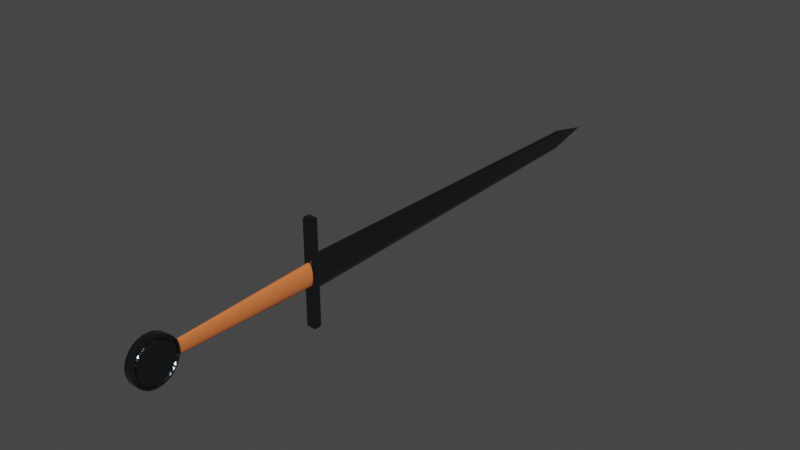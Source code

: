 # Source: sword007.blend  (saved by Blender 3.3.6; exported with 4.5.12 LTS)
import bpy
from mathutils import Matrix  # noqa: F401  (used for matrix-valued properties, if any)

bpy.ops.wm.read_factory_settings(use_empty=True)
scene = bpy.context.scene
scene.name = 'Scene'

# ---- collections
col_collection = bpy.data.collections.new('Collection'); scene.collection.children.link(col_collection)

# ---- materials (node trees are filled in below, after node groups)
mat_handle = bpy.data.materials.new('Handle')
mat_base = bpy.data.materials.new('Base')

# ---- material node trees
mat_handle.use_nodes = True; mat_handle.node_tree.nodes.clear()
_N = mat_handle.node_tree.nodes; _L = mat_handle.node_tree.links
n0 = _N.new('ShaderNodeBsdfPrincipled'); n0.name = 'Principled BSDF'; n0.location = (10, 300)
n0.distribution = 'GGX'
n0.subsurface_method = 'RANDOM_WALK_SKIN'
n0.inputs[0].default_value = (0.8, 0.1896, 0.05034, 1.0)
n0.inputs[2].default_value = 0.9331
n0.inputs[3].default_value = 1.45
n0.inputs[27].default_value = (0.0, 0.0, 0.0, 1.0)
n0.inputs[28].default_value = 1.0
n1 = _N.new('ShaderNodeOutputMaterial'); n1.name = 'Material Output'; n1.location = (300, 300)
_L.new(n0.outputs[0], n1.inputs[0])
n1.is_active_output = True
mat_base.use_nodes = True; mat_base.node_tree.nodes.clear()
_N = mat_base.node_tree.nodes; _L = mat_base.node_tree.links
n0 = _N.new('ShaderNodeBsdfPrincipled'); n0.name = 'Principled BSDF'; n0.location = (10, 300)
n0.distribution = 'GGX'
n0.subsurface_method = 'RANDOM_WALK_SKIN'
n0.inputs[0].default_value = (0.1249, 0.1398, 0.1523, 1.0)
n0.inputs[1].default_value = 1.0
n0.inputs[2].default_value = 0.2244
n0.inputs[3].default_value = 1.45
n0.inputs[27].default_value = (0.0, 0.0, 0.0, 1.0)
n0.inputs[28].default_value = 1.0
n1 = _N.new('ShaderNodeOutputMaterial'); n1.name = 'Material Output'; n1.location = (300, 300)
_L.new(n0.outputs[0], n1.inputs[0])
n1.is_active_output = True

# ---- world
world_world = bpy.data.worlds.new('World'); scene.world = world_world
world_world.use_nodes = True; world_world.node_tree.nodes.clear()
_N = world_world.node_tree.nodes; _L = world_world.node_tree.links
n0 = _N.new('ShaderNodeOutputWorld'); n0.name = 'World Output'; n0.location = (300, 300)
n1 = _N.new('ShaderNodeBackground'); n1.name = 'Background'; n1.location = (10, 300)
n1.inputs[0].default_value = (0.05088, 0.05088, 0.05088, 1.0)
_L.new(n1.outputs[0], n0.inputs[0])
n0.is_active_output = True
world_world.color = (0.05088, 0.05088, 0.05088)
world_world.use_sun_shadow = False
world_world.sun_shadow_jitter_overblur = 0.0

# ---- meshes
me_cylinder = bpy.data.meshes.new('Cylinder')
me_cylinder.from_pydata([(-0.01197, -0.3641, -0.0655), (0.0118, -0.3641, -0.0653), (-0.01226, -0.3716, -0.06754), (0.0118, -0.3713, -0.0649), (-0.01212, -0.3785, -0.06447), (0.0118, -0.3784, -0.06372), (-0.01222, -0.3858, -0.06331), (0.0118, -0.3853, -0.06176), (-0.01212, -0.3923, -0.05975), (0.0118, -0.392, -0.05905), (-0.01222, -0.3991, -0.05702), (0.0118, -0.3983, -0.05563), (-0.0118, -0.4042, -0.05153), (0.0118, -0.4042, -0.05153), (-0.01222, -0.4108, -0.04798), (0.0118, -0.4096, -0.0468), (-0.01212, -0.4151, -0.042), (0.0118, -0.4145, -0.04151), (-0.01222, -0.4201, -0.03661), (0.0118, -0.4188, -0.03571), (-0.01222, -0.4238, -0.03022), (0.0118, -0.4224, -0.02948), (-0.01197, -0.4254, -0.02297), (0.0118, -0.4252, -0.0229), (-0.01197, -0.4276, -0.01608), (0.0118, -0.4274, -0.01603), (-0.01212, -0.4295, -0.009075), (0.0118, -0.4288, -0.008968), (-0.01222, -0.431, -0.001844), (0.0118, -0.4294, -0.001799), (-0.01222, -0.4308, 0.005528), (0.0118, -0.4292, 0.005392), (-0.01212, -0.4289, 0.01267), (0.01197, -0.4284, 0.01256), (-0.01222, -0.428, 0.01998), (0.0118, -0.4264, 0.01949), (-0.01212, -0.4246, 0.02654), (0.0118, -0.4239, 0.02623), (-0.01222, -0.4221, 0.03347), (0.0118, -0.4206, 0.03265), (-0.01197, -0.4169, 0.03879), (0.01197, -0.4169, 0.03879), (-0.01212, -0.4127, 0.04475), (0.01197, -0.4123, 0.04436), (-0.01222, -0.4081, 0.05048), (0.01222, -0.4081, 0.05048), (-0.01222, -0.4022, 0.05501), (0.0118, -0.4013, 0.05366), (-0.01212, -0.3955, 0.05811), (0.0118, -0.3952, 0.05743), (-0.01222, -0.3893, 0.06201), (0.0118, -0.3887, 0.0605), (-0.0118, -0.3819, 0.06283), (0.0118, -0.3819, 0.06283), (-0.01222, -0.3751, 0.06602), (0.0118, -0.3748, 0.06441), (-0.0118, -0.3677, 0.0652), (0.0118, -0.3677, 0.0652), (-0.0118, -0.3605, 0.0652), (0.0118, -0.3605, 0.0652), (-0.0118, -0.3533, 0.06441), (0.0118, -0.3533, 0.06441), (-0.0118, -0.3463, 0.06283), (0.0118, -0.3463, 0.06283), (-0.0118, -0.3395, 0.0605), (0.0118, -0.3395, 0.0605), (-0.0118, -0.333, 0.05743), (0.01197, -0.3329, 0.0576), (-0.01197, -0.3268, 0.05382), (0.01222, -0.326, 0.05501), (-0.0118, -0.3212, 0.04924), (0.01212, -0.3207, 0.04983), (-0.0118, -0.3161, 0.04422), (0.01222, -0.3149, 0.04533), (-0.01197, -0.3113, 0.03879), (0.0118, -0.3115, 0.03867), (-0.01222, -0.3061, 0.03347), (0.01222, -0.3061, 0.03347), (-0.0118, -0.3043, 0.02623), (0.01212, -0.3036, 0.02654), (-0.01197, -0.3016, 0.01955), (0.0118, -0.3018, 0.01949), (-0.01212, -0.2992, 0.01267), (0.0118, -0.3, 0.01252), (-0.01212, -0.2982, 0.005456), (0.0118, -0.299, 0.005392), (-0.01197, -0.2986, -0.001805), (0.0118, -0.2988, -0.001799), (-0.01212, -0.2987, -0.009075), (0.0118, -0.2994, -0.008969), (-0.01222, -0.2992, -0.01643), (0.0118, -0.3008, -0.01603), (-0.01226, -0.3005, -0.02383), (0.01197, -0.3028, -0.02297), (-0.01222, -0.3044, -0.03022), (0.0118, -0.3058, -0.02948), (-0.01222, -0.3081, -0.03661), (0.0118, -0.3094, -0.03571), (-0.01197, -0.3135, -0.04164), (0.01197, -0.3135, -0.04164), (-0.01222, -0.3174, -0.04798), (0.01197, -0.3184, -0.04695), (-0.0118, -0.324, -0.05153), (0.0118, -0.324, -0.05153), (-0.01222, -0.329, -0.05702), (0.01197, -0.3298, -0.0558), (-0.0118, -0.3362, -0.05905), (0.0118, -0.3362, -0.05905), (-0.01226, -0.342, -0.06427), (0.0118, -0.3429, -0.06176), (-0.01212, -0.3496, -0.06447), (0.0118, -0.3498, -0.06372), (-0.01212, -0.3568, -0.06567), (0.0118, -0.3569, -0.0649), (-0.01212, -0.3641, -0.06983), (0.0118, -0.3719, -0.07018), (0.0118, -0.3641, -0.0706), (-0.01197, -0.3795, -0.0687), (0.0118, -0.3795, -0.0689), (-0.0118, -0.387, -0.06678), (0.0118, -0.387, -0.06678), (-0.01197, -0.3941, -0.06367), (0.0118, -0.3942, -0.06385), (-0.0118, -0.4011, -0.06015), (0.01212, -0.4007, -0.05949), (-0.01222, -0.4065, -0.05442), (0.0118, -0.4075, -0.05572), (-0.0118, -0.4133, -0.05061), (0.01212, -0.4128, -0.05005), (-0.01197, -0.4184, -0.04476), (0.01197, -0.4184, -0.04476), (-0.0118, -0.4232, -0.03862), (0.0118, -0.4232, -0.03862), (-0.0118, -0.4271, -0.03188), (0.01212, -0.4264, -0.03153), (-0.01212, -0.4295, -0.02448), (0.0118, -0.4302, -0.02476), (-0.01212, -0.4318, -0.01714), (0.01212, -0.4318, -0.01714), (-0.01197, -0.4338, -0.00967), (0.01222, -0.4324, -0.009473), (-0.0118, -0.4347, -0.001945), (0.01197, -0.4345, -0.00194), (-0.0118, -0.4345, 0.005831), (0.01212, -0.4337, 0.005766), (-0.01197, -0.4332, 0.0135), (0.0118, -0.4334, 0.01354), (-0.0118, -0.4315, 0.02108), (0.01212, -0.4307, 0.02084), (-0.01197, -0.4286, 0.02828), (0.0118, -0.4288, 0.02836), (-0.0118, -0.4252, 0.0353), (0.0118, -0.4252, 0.0353), (-0.01212, -0.4204, 0.04135), (0.0118, -0.421, 0.04181), (-0.01197, -0.4159, 0.04768), (0.0118, -0.416, 0.04782), (-0.0118, -0.4105, 0.05324), (0.0118, -0.4105, 0.05324), (-0.0118, -0.4043, 0.05802), (0.0118, -0.4043, 0.05802), (-0.0118, -0.3977, 0.06209), (0.0118, -0.3977, 0.06209), (-0.0118, -0.3907, 0.06541), (0.0118, -0.3907, 0.06541), (-0.01222, -0.3829, 0.06636), (0.0118, -0.3833, 0.06794), (-0.0118, -0.3757, 0.06964), (0.0118, -0.3757, 0.06964), (-0.01222, -0.3679, 0.06886), (0.0118, -0.368, 0.0705), (-0.01222, -0.3603, 0.06886), (0.0118, -0.3602, 0.0705), (-0.01222, -0.3527, 0.06803), (0.0118, -0.3525, 0.06964), (-0.01222, -0.3453, 0.06636), (0.0118, -0.3449, 0.06794), (-0.01222, -0.3381, 0.0639), (0.0118, -0.3375, 0.06541), (-0.01222, -0.3313, 0.06065), (0.0118, -0.3305, 0.06209), (-0.01212, -0.3243, 0.05738), (0.0118, -0.3239, 0.05802), (-0.01222, -0.3188, 0.05201), (0.0118, -0.3177, 0.05324), (-0.01222, -0.3134, 0.04671), (0.0118, -0.3122, 0.04782), (-0.01212, -0.3078, 0.04135), (0.0118, -0.3072, 0.04181), (-0.0118, -0.303, 0.0353), (0.0118, -0.303, 0.0353), (-0.01222, -0.3009, 0.0277), (0.0118, -0.2994, 0.02836), (-0.01212, -0.2975, 0.02084), (0.0118, -0.2967, 0.02108), (-0.01197, -0.295, 0.0135), (0.0118, -0.2948, 0.01354), (-0.01197, -0.2939, 0.005814), (0.0118, -0.2937, 0.005831), (-0.01212, -0.2943, -0.001924), (0.0118, -0.2935, -0.001945), (-0.01197, -0.2944, -0.00967), (0.0118, -0.2942, -0.009698), (-0.0118, -0.2957, -0.01733), (0.0118, -0.2957, -0.01733), (0.01197, -0.2982, -0.02469), (-0.0118, -0.3011, -0.03188), (0.01212, -0.3018, -0.03153), (-0.0118, -0.305, -0.03862), (0.01197, -0.3052, -0.03851), (-0.01212, -0.3102, -0.04439), (0.0118, -0.3096, -0.04488), (-0.0118, -0.3149, -0.05061), (0.01212, -0.3154, -0.05005), (-0.01222, -0.3217, -0.05442), (0.0118, -0.3207, -0.05572), (-0.0118, -0.3271, -0.06015), (0.0118, -0.3271, -0.06015), (-0.01212, -0.3343, -0.06315), (0.01197, -0.3341, -0.06367), (0.0118, -0.3412, -0.06678), (-0.01197, -0.3487, -0.0687), (0.0118, -0.3487, -0.0689), (-0.01197, -0.3564, -0.06997), (0.0118, -0.3563, -0.07018), (-0.0081, -0.3641, -0.05639), (-0.008426, -0.3702, -0.05527), (0.007966, -0.3705, -0.05791), (0.008001, -0.3641, -0.05725), (-0.008426, -0.3763, -0.05426), (0.008426, -0.3763, -0.05426), (-0.008426, -0.3822, -0.0526), (0.008001, -0.3827, -0.05415), (-0.008426, -0.3878, -0.05029), (0.008001, -0.3885, -0.05177), (-0.008426, -0.3932, -0.04738), (0.0081, -0.3936, -0.04804), (-0.008426, -0.3983, -0.04388), (0.00825, -0.3984, -0.04404), (-0.008426, -0.4029, -0.03986), (0.00825, -0.403, -0.04), (-0.008426, -0.407, -0.03535), (0.00825, -0.4072, -0.03548), (-0.008426, -0.4107, -0.03042), (0.008001, -0.412, -0.03131), (-0.008426, -0.4137, -0.02511), (0.008001, -0.4152, -0.02585), (-0.008426, -0.4162, -0.0195), (0.008426, -0.4162, -0.0195), (-0.008426, -0.418, -0.01365), (0.0081, -0.4188, -0.01384), (-0.008426, -0.4192, -0.007638), (0.0081, -0.42, -0.007745), (-0.008426, -0.4197, -0.001532), (0.008426, -0.4197, -0.001532), (-0.008426, -0.4195, 0.004592), (0.008426, -0.4195, 0.004592), (-0.008426, -0.4187, 0.01066), (0.0081, -0.4194, 0.01081), (-0.007966, -0.4197, 0.01739), (0.007966, -0.4197, 0.01739), (-0.008426, -0.415, 0.02234), (0.008001, -0.4165, 0.023), (-0.00825, -0.4124, 0.02791), (0.007966, -0.4146, 0.02913), (-0.00825, -0.4091, 0.03305), (0.007966, -0.411, 0.03451), (-0.008426, -0.405, 0.03766), (0.008001, -0.4062, 0.03877), (-0.008426, -0.4006, 0.04194), (0.008001, -0.4017, 0.04317), (-0.0081, -0.3962, 0.04634), (0.008426, -0.3958, 0.0457), (-0.00825, -0.3907, 0.04909), (0.007966, -0.3918, 0.05124), (-0.008426, -0.385, 0.05152), (0.008001, -0.3856, 0.05304), (-0.008001, -0.3797, 0.05509), (0.008001, -0.3797, 0.05509), (-0.0081, -0.3734, 0.05562), (0.007966, -0.3737, 0.05747), (-0.007966, -0.3673, 0.05818), (0.007966, -0.3673, 0.05818), (-0.007966, -0.3609, 0.05818), (0.007966, -0.3609, 0.05818), (-0.00825, -0.3549, 0.05505), (0.007966, -0.3545, 0.05747), (-0.007966, -0.3482, 0.05607), (0.007966, -0.3482, 0.05607), (-0.00825, -0.3431, 0.05171), (0.007966, -0.3422, 0.05398), (-0.00825, -0.3375, 0.04909), (0.007966, -0.3364, 0.05124), (-0.007966, -0.3309, 0.04788), (0.007966, -0.3309, 0.04788), (-0.008426, -0.3276, 0.04194), (0.007966, -0.3258, 0.04394), (-0.007966, -0.3212, 0.03946), (0.007966, -0.3212, 0.03946), (-0.00825, -0.3191, 0.03305), (0.007966, -0.3172, 0.03451), (-0.007966, -0.3136, 0.02913), (0.007966, -0.3136, 0.02913), (-0.007966, -0.3107, 0.0234), (0.007966, -0.3107, 0.0234), (-0.0081, -0.3103, 0.01683), (0.007966, -0.3085, 0.01739), (-0.0081, -0.3088, 0.01081), (0.007966, -0.3069, 0.01117), (-0.007966, -0.306, 0.004812), (0.007966, -0.306, 0.004812), (-0.007966, -0.3059, -0.001605), (0.007966, -0.3059, -0.001605), (-0.007966, -0.3064, -0.008003), (0.007966, -0.3064, -0.008003), (-0.00825, -0.31, -0.0137), (0.007966, -0.3076, -0.0143), (-0.008001, -0.3105, -0.02007), (0.008001, -0.3105, -0.02007), (-0.0081, -0.3138, -0.02546), (0.0081, -0.3138, -0.02546), (-0.008426, -0.3175, -0.03042), (0.008426, -0.3175, -0.03042), (-0.00825, -0.321, -0.03548), (0.0081, -0.3206, -0.03585), (-0.007966, -0.3235, -0.04176), (0.007966, -0.3235, -0.04176), (-0.008426, -0.3299, -0.04388), (0.007966, -0.3283, -0.04598), (-0.008426, -0.335, -0.04738), (0.008426, -0.335, -0.04738), (-0.008426, -0.3404, -0.05029), (0.008001, -0.3397, -0.05177), (-0.00825, -0.346, -0.05279), (0.007966, -0.3452, -0.05511), (-0.008426, -0.3519, -0.05426), (0.0081, -0.3518, -0.05502), (-0.008426, -0.358, -0.05527), (0.008426, -0.358, -0.05527), (-0.007966, -0.3641, -0.06264), (-0.007966, -0.371, -0.06226), (0.007966, -0.371, -0.06226), (0.007966, -0.3641, -0.06264), (-0.0081, -0.3782, -0.06296), (0.007966, -0.3778, -0.06113), (-0.00825, -0.3852, -0.06157), (0.007966, -0.3844, -0.05925), (-0.0081, -0.3916, -0.05835), (0.007966, -0.3908, -0.05665), (-0.00825, -0.3982, -0.05545), (0.007966, -0.3969, -0.05337), (-0.00825, -0.4041, -0.05137), (0.007966, -0.4026, -0.04943), (-0.00825, -0.4095, -0.04666), (0.007966, -0.4078, -0.0449), (-0.00825, -0.4143, -0.04138), (0.007966, -0.4125, -0.03982), (-0.00825, -0.4186, -0.0356), (0.007966, -0.4165, -0.03426), (-0.007966, -0.42, -0.02828), (0.007966, -0.42, -0.02828), (-0.008426, -0.4252, -0.0229), (0.007966, -0.4228, -0.02196), (-0.007966, -0.4248, -0.01538), (0.007966, -0.4248, -0.01538), (-0.0081, -0.428, -0.008862), (0.007966, -0.4261, -0.008604), (-0.0081, -0.4286, -0.001778), (0.007966, -0.4267, -0.001726), (-0.0081, -0.4284, 0.005328), (0.008001, -0.4275, 0.005257), (-0.008426, -0.4282, 0.01252), (0.008426, -0.4282, 0.01252), (-0.008426, -0.4264, 0.01949), (0.007966, -0.4239, 0.0187), (-0.008426, -0.4239, 0.02623), (0.0081, -0.4232, 0.02592), (-0.00825, -0.4205, 0.03255), (0.007966, -0.4183, 0.03132), (-0.008426, -0.4167, 0.03867), (0.0081, -0.4161, 0.03821), (-0.0081, -0.4116, 0.0437), (0.0081, -0.4116, 0.0437), (-0.00825, -0.4068, 0.04909), (0.008001, -0.4059, 0.048), (-0.008426, -0.4013, 0.05366), (0.007966, -0.3998, 0.05148), (-0.008001, -0.3944, 0.05599), (0.007966, -0.3939, 0.05509), (-0.00825, -0.3886, 0.06031), (0.008001, -0.3881, 0.05898), (-0.008426, -0.3819, 0.06283), (0.008426, -0.3819, 0.06283), (-0.008426, -0.3748, 0.06441), (0.00825, -0.3748, 0.06421), (-0.00825, -0.3677, 0.065), (0.00825, -0.3677, 0.065), (-0.008426, -0.3605, 0.0652), (0.00825, -0.3605, 0.065), (-0.008426, -0.3533, 0.06441), (0.008426, -0.3533, 0.06441), (-0.008426, -0.3463, 0.06283), (0.008001, -0.3468, 0.06126), (-0.008426, -0.3395, 0.0605), (0.008001, -0.3401, 0.05898), (-0.008426, -0.333, 0.05743), (0.008001, -0.3338, 0.05599), (-0.008426, -0.3269, 0.05366), (0.008001, -0.3278, 0.05231), (-0.008426, -0.3212, 0.04924), (0.0081, -0.3217, 0.04865), (-0.008426, -0.3161, 0.04422), (0.008001, -0.3173, 0.04311), (-0.008426, -0.3115, 0.03867), (0.0081, -0.3121, 0.03821), (-0.008426, -0.3075, 0.03265), (0.008426, -0.3075, 0.03265), (-0.008426, -0.3043, 0.02623), (0.008001, -0.3058, 0.02557), (-0.008426, -0.3018, 0.01949), (0.0081, -0.3025, 0.01926), (-0.008426, -0.3, 0.01252), (0.0081, -0.3008, 0.01237), (-0.008426, -0.299, 0.005392), (0.008001, -0.3007, 0.005257), (-0.00825, -0.299, -0.001794), (0.008426, -0.2988, -0.001799), (-0.008426, -0.2994, -0.008969), (0.008426, -0.2994, -0.008969), (-0.0081, -0.3016, -0.01584), (0.007966, -0.3034, -0.01538), (-0.008426, -0.3029, -0.0229), (0.008001, -0.3045, -0.02232), (-0.008426, -0.3058, -0.02948), (0.0081, -0.3065, -0.02913), (-0.00825, -0.3096, -0.0356), (0.007966, -0.3117, -0.03426), (-0.00825, -0.3139, -0.04138), (0.007966, -0.3157, -0.03982), (-0.008426, -0.3186, -0.0468), (0.0081, -0.3191, -0.04625), (-0.008426, -0.324, -0.05153), (0.007966, -0.3256, -0.04943), (-0.00825, -0.33, -0.05545), (0.008001, -0.3308, -0.05423), (-0.0081, -0.3366, -0.05835), (0.007966, -0.3374, -0.05665), (-0.00825, -0.343, -0.06157), (0.007966, -0.3438, -0.05925), (-0.0081, -0.35, -0.06296), (0.008001, -0.3502, -0.06212), (-0.008001, -0.3571, -0.06327), (0.007966, -0.3572, -0.06226), (-0.0121, -0.3641, -0.05483), (-0.01223, -0.3699, -0.05263), (0.01195, -0.3702, -0.05507), (0.01177, -0.3641, -0.05561), (-0.01223, -0.3757, -0.05167), (0.01223, -0.3757, -0.05167), (-0.01223, -0.3813, -0.05009), (0.01223, -0.3813, -0.05009), (-0.01223, -0.3867, -0.04789), (0.0121, -0.3875, -0.04959), (-0.01223, -0.3918, -0.04511), (0.01195, -0.3931, -0.0472), (-0.01223, -0.3966, -0.04179), (0.01223, -0.3966, -0.04179), (-0.01223, -0.401, -0.03796), (0.01177, -0.4029, -0.03986), (-0.01223, -0.405, -0.03367), (0.01177, -0.407, -0.03535), (-0.01223, -0.4084, -0.02896), (0.0121, -0.41, -0.02999), (-0.01223, -0.4113, -0.02391), (0.01177, -0.4137, -0.02511), (-0.01223, -0.4137, -0.01857), (0.01177, -0.4162, -0.0195), (-0.01223, -0.4154, -0.013), (0.01177, -0.418, -0.01365), (-0.01223, -0.4166, -0.007274), (0.01177, -0.4192, -0.007638), (-0.01223, -0.417, -0.001459), (0.01177, -0.4197, -0.001532), (-0.01223, -0.4169, 0.004373), (0.01177, -0.4195, 0.004592), (-0.01223, -0.4161, 0.01015), (0.01177, -0.4187, 0.01066), (-0.0121, -0.4164, 0.01637), (0.01177, -0.4172, 0.0166), (-0.01223, -0.4126, 0.02127), (0.01177, -0.415, 0.02234), (-0.0122, -0.4108, 0.02699), (0.01177, -0.4123, 0.02781), (-0.01223, -0.4068, 0.03136), (0.01177, -0.4089, 0.03293), (-0.0122, -0.4038, 0.03655), (0.01177, -0.405, 0.03766), (-0.01223, -0.3989, 0.03993), (0.01177, -0.4006, 0.04194), (-0.01223, -0.3943, 0.04352), (0.01195, -0.3957, 0.04553), (-0.01223, -0.3893, 0.04657), (0.01195, -0.3905, 0.04873), (-0.0122, -0.3844, 0.05), (0.01177, -0.385, 0.05152), (-0.0121, -0.379, 0.05276), (0.01177, -0.3792, 0.05351), (-0.0121, -0.3731, 0.05408), (0.01177, -0.3733, 0.05485), (-0.0122, -0.3671, 0.05389), (0.01223, -0.367, 0.05288), (-0.0121, -0.3611, 0.05475), (0.01177, -0.361, 0.05553), (-0.0122, -0.3552, 0.05324), (0.01177, -0.3549, 0.05485), (-0.01177, -0.349, 0.05351), (0.01177, -0.349, 0.05351), (-0.0122, -0.3438, 0.05), (0.01177, -0.3432, 0.05152), (-0.01223, -0.3389, 0.04657), (0.01177, -0.3376, 0.04891), (-0.0122, -0.3333, 0.04435), (0.01177, -0.3324, 0.0457), (-0.0122, -0.3287, 0.0407), (0.01177, -0.3276, 0.04194), (-0.01195, -0.3233, 0.03753), (0.01177, -0.3232, 0.03766), (-0.01195, -0.3195, 0.03281), (0.01177, -0.3193, 0.03293), (-0.01195, -0.3161, 0.0277), (0.01177, -0.3159, 0.02781), (-0.0122, -0.3147, 0.02168), (0.01177, -0.3132, 0.02234), (-0.01177, -0.311, 0.0166), (0.01177, -0.311, 0.0166), (-0.01195, -0.3097, 0.01062), (0.01177, -0.3095, 0.01066), (-0.01177, -0.3087, 0.004592), (0.01177, -0.3087, 0.004592), (-0.0121, -0.3093, -0.001511), (0.01177, -0.3085, -0.001532), (-0.01195, -0.3092, -0.00761), (0.01177, -0.309, -0.007638), (-0.01177, -0.3102, -0.01365), (0.01195, -0.3104, -0.0136), (-0.0122, -0.3136, -0.01892), (0.01177, -0.312, -0.0195), (-0.01223, -0.3168, -0.02391), (0.01223, -0.3168, -0.02391), (-0.01195, -0.3177, -0.03031), (0.01195, -0.3177, -0.03031), (-0.0121, -0.3218, -0.03486), (0.01177, -0.3212, -0.03535), (-0.0122, -0.3265, -0.03869), (0.01177, -0.3253, -0.03986), (-0.01223, -0.3316, -0.04179), (0.01177, -0.3299, -0.04388), (-0.01195, -0.3351, -0.0472), (0.01177, -0.335, -0.04738), (-0.01223, -0.3415, -0.04789), (0.0121, -0.3407, -0.04959), (-0.0122, -0.3466, -0.05105), (0.01177, -0.346, -0.0526), (-0.01223, -0.3525, -0.05167), (0.01223, -0.3525, -0.05167), (-0.0121, -0.3581, -0.0545), (0.01223, -0.3583, -0.05263), (-0.0128, 0.156, 0.1643), (-0.01264, 0.1482, 0.1582), (-0.01385, 0.1689, 0.1582), (-0.01325, 0.1749, 0.1582), (-0.01264, 0.1482, -0.1582), (-0.0128, 0.156, -0.1643), (-0.01317, 0.1498, -0.1613), (-0.01385, 0.1689, -0.1582), (-0.0125, 0.1698, -0.1643), (-0.01262, 0.1751, -0.1613), (-0.01356, 0.172, -0.1613), (-0.01325, 0.1749, -0.1582), (0.0125, 0.1542, 0.1643), (0.01262, 0.149, 0.1613), (0.0125, 0.1698, 0.1643), (0.01262, 0.1751, 0.1613), (0.0125, 0.1542, -0.1643), (0.01262, 0.149, -0.1613), (0.0125, 0.1698, -0.1643), (0.01264, 0.1759, -0.1582), (0.01317, 0.1742, -0.1613), (-0.00349, 1.335, 0.02518), (0.003491, 1.335, 0.02523), (0.003897, 1.335, -0.02383), (-0.003897, 1.335, -0.02378), (-8.929e-09, -0.3072, -0.0214), (6.282e-09, 0.1487, -0.03559), (0.000786, -0.3073, -0.02125), (0.001706, 0.1487, -0.03537), (0.001563, -0.3072, -0.02088), (0.003391, 0.1487, -0.03472), (0.00232, -0.3073, -0.02022), (0.005034, 0.1487, -0.03365), (0.006617, 0.1487, -0.03217), (0.003743, -0.3072, -0.01823), (0.008119, 0.1487, -0.0303), (0.009523, 0.1487, -0.02806), (0.004982, -0.3073, -0.01532), (0.01081, 0.1487, -0.02548), (0.01197, 0.1487, -0.02259), (0.005984, -0.3072, -0.0117), (0.01298, 0.1487, -0.01943), (0.01383, 0.1487, -0.01603), (0.006694, -0.3072, -0.007502), (0.01451, 0.1487, -0.01244), (0.01502, 0.1487, -0.008702), (0.00708, -0.3072, -0.002939), (0.01535, 0.1487, -0.004866), (0.007119, -0.3073, 0.001764), (0.01521, 0.1487, 0.006793), (0.006822, -0.3072, 0.006387), (0.0148, 0.1486, 0.01066), (0.0142, 0.1486, 0.01433), (0.00619, -0.3072, 0.0107), (0.01343, 0.1487, 0.0178), (0.01249, 0.1487, 0.02104), (0.005259, -0.3072, 0.01449), (0.01141, 0.1487, 0.02407), (0.01018, 0.1487, 0.02687), (0.004073, -0.3072, 0.01758), (0.008837, 0.1487, 0.02928), (0.007381, 0.1487, 0.03134), (0.002689, -0.3073, 0.0198), (0.005835, 0.1487, 0.03296), (0.001945, -0.3072, 0.02059), (0.004219, 0.1487, 0.03424), (0.001177, -0.3072, 0.0211), (0.002553, 0.1486, 0.0352), (0.0003938, -0.3072, 0.02136), (0.0008545, 0.1486, 0.03563), (-0.0003938, -0.3072, 0.02136), (-0.0008544, 0.1487, 0.03559), (-0.001177, -0.3072, 0.0211), (-0.002553, 0.1486, 0.0352), (-0.001945, -0.3072, 0.02059), (-0.00422, 0.1486, 0.03435), (-0.00269, -0.3072, 0.01982), (-0.005837, 0.1486, 0.03306), (-0.007382, 0.1486, 0.03138), (-0.004073, -0.3072, 0.01758), (-0.008838, 0.1486, 0.02934), (-0.01018, 0.1487, 0.02687), (-0.005259, -0.3072, 0.01449), (-0.01141, 0.1487, 0.02407), (-0.01249, 0.1487, 0.02104), (-0.01343, 0.1486, 0.01785), (-0.006546, -0.3072, 0.008594), (-0.0142, 0.1486, 0.01433), (-0.0148, 0.1486, 0.01066), (-0.007124, -0.3072, 0.001767), (-0.01546, 0.1486, 0.002945), (-0.00708, -0.3072, -0.002939), (-0.01536, 0.1486, -0.004899), (-0.01502, 0.1487, -0.008702), (-0.006694, -0.3072, -0.007502), (-0.01451, 0.1487, -0.01244), (-0.01384, 0.1487, -0.01608), (-0.005984, -0.3072, -0.0117), (-0.01298, 0.1487, -0.01943), (-0.01197, 0.1486, -0.02268), (-0.004982, -0.3073, -0.01532), (-0.01081, 0.1487, -0.02548), (-0.009523, 0.1487, -0.02806), (-0.003743, -0.3072, -0.01823), (-0.008123, 0.1486, -0.0304), (-0.006617, 0.1487, -0.03217), (-0.002321, -0.3072, -0.02024), (-0.005036, 0.1486, -0.03375), (-0.001563, -0.3072, -0.02088), (-0.003391, 0.1487, -0.03472), (-0.0007864, -0.3072, -0.02127), (-0.001706, 0.1486, -0.03547), (-0.0001839, 0.162, 0.05406), (-4.486e-05, 1.335, 0.03176), (-4.346e-05, 1.335, -0.03174), (-0.0137, 0.1553, 0.1614), (-0.0137, 0.1518, 0.1582), (-0.01297, 0.1519, 0.1635), (-0.01257, 0.1729, 0.1634), (-0.01321, 0.1708, 0.1635), (-0.01257, 0.1512, -0.1634), (-0.01372, 0.1553, -0.1612), (-0.0137, 0.1518, -0.1582), (-0.01334, 0.1685, -0.1634), (0.01372, 0.1553, 0.1612), (0.01369, 0.1517, 0.1584), (0.01321, 0.1533, 0.1635), (0.01372, 0.1688, 0.1612), (0.01368, 0.1725, 0.1582), (0.01321, 0.1708, 0.1635), (0.01372, 0.1553, -0.1612), (0.01368, 0.1517, -0.1582), (0.01371, 0.1689, -0.1613), (0.01368, 0.1725, -0.1582), (-0.0001408, 0.1621, -0.054), (-0.005168, 0.1621, 0.04285), (0.005168, 0.1621, 0.04285), (-6.674e-05, 1.475, 0.001003), (0.005579, 0.1621, -0.04047), (-0.005579, 0.1621, -0.04047), (-0.006731, 0.1621, 0.03369), (-0.006739, 0.1621, -0.03366), (-0.004284, 0.1621, 5.348e-05), (-0.003897, 1.335, -0.02378), (-0.00376, 1.335, 0.02425), (-0.002737, 1.378, 0.0003267), (0.003764, 1.335, 0.02429), (0.003897, 1.335, -0.02383), (0.002703, 1.378, 0.0003265), (0.006737, 0.1621, -0.03365), (0.006723, 0.1621, 0.03374), (0.004275, 0.1621, 7.064e-05)], [(712, 715), (679, 701)], [(223, 224, 116, 114), (117, 118, 120, 119), (119, 120, 122, 121), (121, 122, 124, 123), (123, 124, 126, 125), (125, 126, 128, 127), (127, 128, 130, 129), (129, 130, 132, 131), (131, 132, 134, 133), (133, 134, 136, 135), (135, 136, 138, 137), (137, 138, 140, 139), (139, 140, 142, 141), (141, 142, 144, 143), (143, 144, 146, 145), (145, 146, 148, 147), (147, 148, 150, 149), (149, 150, 152, 151), (151, 152, 154, 153), (153, 154, 156, 155), (155, 156, 158, 157), (157, 158, 160, 159), (159, 160, 162, 161), (161, 162, 164, 163), (163, 164, 166, 165), (165, 166, 168, 167), (167, 168, 170, 169), (169, 170, 172, 171), (171, 172, 174, 173), (173, 174, 176, 175), (175, 176, 178, 177), (177, 178, 180, 179), (179, 180, 182, 181), (181, 182, 184, 183), (183, 184, 186, 185), (185, 186, 188, 187), (187, 188, 190, 189), (189, 190, 192, 191), (191, 192, 194, 193), (193, 194, 196, 195), (195, 196, 198, 197), (197, 198, 200, 199), (199, 200, 202, 201), (201, 202, 204, 203), (203, 204, 205, 92), (92, 205, 207, 206), (206, 207, 209, 208), (208, 209, 211, 210), (210, 211, 213, 212), (212, 213, 215, 214), (214, 215, 217, 216), (216, 217, 219, 218), (218, 219, 220, 108), (108, 220, 222, 221), (221, 222, 224, 223), (64, 66, 405, 403), (225, 226, 454, 453), (2, 115, 118, 117), (12, 14, 353, 351), (112, 0, 339, 451), (1, 113, 452, 342), (5, 3, 341, 344), (4, 6, 345, 343), (7, 5, 344, 346), (6, 8, 347, 345), (9, 7, 346, 348), (8, 10, 349, 347), (11, 9, 348, 350), (10, 12, 351, 349), (13, 11, 350, 352), (15, 13, 352, 354), (14, 16, 355, 353), (17, 15, 354, 356), (16, 18, 357, 355), (19, 17, 356, 358), (18, 20, 359, 357), (21, 19, 358, 360), (20, 22, 361, 359), (23, 21, 360, 362), (22, 24, 363, 361), (25, 23, 362, 364), (24, 26, 365, 363), (27, 25, 364, 366), (26, 28, 367, 365), (29, 27, 366, 368), (28, 30, 369, 367), (31, 29, 368, 370), (30, 32, 371, 369), (33, 31, 370, 372), (32, 34, 373, 371), (35, 33, 372, 374), (34, 36, 375, 373), (37, 35, 374, 376), (36, 38, 377, 375), (39, 37, 376, 378), (38, 40, 379, 377), (41, 39, 378, 380), (40, 42, 381, 379), (43, 41, 380, 382), (42, 44, 383, 381), (45, 43, 382, 384), (44, 46, 385, 383), (47, 45, 384, 386), (46, 48, 387, 385), (49, 47, 386, 388), (48, 50, 389, 387), (51, 49, 388, 390), (50, 52, 391, 389), (53, 51, 390, 392), (52, 54, 393, 391), (55, 53, 392, 394), (54, 56, 395, 393), (57, 55, 394, 396), (56, 58, 397, 395), (59, 57, 396, 398), (58, 60, 399, 397), (61, 59, 398, 400), (60, 62, 401, 399), (63, 61, 400, 402), (62, 64, 403, 401), (65, 63, 402, 404), (67, 65, 404, 406), (66, 68, 407, 405), (69, 67, 406, 408), (68, 70, 409, 407), (71, 69, 408, 410), (70, 72, 411, 409), (73, 71, 410, 412), (72, 74, 413, 411), (75, 73, 412, 414), (74, 76, 415, 413), (77, 75, 414, 416), (76, 78, 417, 415), (79, 77, 416, 418), (78, 80, 419, 417), (81, 79, 418, 420), (80, 82, 421, 419), (83, 81, 420, 422), (82, 84, 423, 421), (85, 83, 422, 424), (84, 86, 425, 423), (87, 85, 424, 426), (86, 88, 427, 425), (89, 87, 426, 428), (88, 90, 429, 427), (91, 89, 428, 430), (90, 92, 431, 429), (93, 91, 430, 432), (92, 94, 433, 431), (95, 93, 432, 434), (94, 96, 435, 433), (97, 95, 434, 436), (96, 98, 437, 435), (99, 97, 436, 438), (98, 100, 439, 437), (101, 99, 438, 440), (100, 102, 441, 439), (103, 101, 440, 442), (102, 104, 443, 441), (105, 103, 442, 444), (104, 106, 445, 443), (107, 105, 444, 446), (106, 108, 447, 445), (109, 107, 446, 448), (108, 110, 449, 447), (111, 109, 448, 450), (110, 112, 451, 449), (113, 111, 450, 452), (114, 116, 115, 2), (2, 4, 343, 340), (251, 253, 481, 479), (304, 302, 530, 532), (3, 1, 342, 341), (337, 225, 453, 565), (230, 227, 455, 458), (227, 228, 456, 455), (228, 227, 341, 342), (232, 230, 458, 460), (231, 233, 461, 459), (234, 232, 460, 462), (233, 235, 463, 461), (236, 234, 462, 464), (235, 237, 465, 463), (238, 236, 464, 466), (237, 239, 467, 465), (240, 238, 466, 468), (239, 241, 469, 467), (242, 240, 468, 470), (241, 243, 471, 469), (244, 242, 470, 472), (243, 245, 473, 471), (246, 244, 472, 474), (245, 247, 475, 473), (248, 246, 474, 476), (247, 249, 477, 475), (250, 248, 476, 478), (249, 251, 479, 477), (250, 252, 366, 364), (252, 250, 478, 480), (254, 252, 480, 482), (253, 255, 483, 481), (256, 254, 482, 484), (255, 257, 485, 483), (258, 256, 484, 486), (257, 259, 487, 485), (260, 258, 486, 488), (259, 261, 489, 487), (262, 260, 488, 490), (261, 263, 491, 489), (264, 262, 490, 492), (263, 265, 493, 491), (266, 264, 492, 494), (265, 267, 495, 493), (268, 266, 494, 496), (267, 269, 497, 495), (270, 268, 496, 498), (269, 271, 499, 497), (272, 270, 498, 500), (271, 273, 501, 499), (274, 272, 500, 502), (273, 275, 503, 501), (276, 274, 502, 504), (275, 277, 505, 503), (278, 276, 504, 506), (277, 279, 507, 505), (280, 278, 506, 508), (279, 281, 509, 507), (282, 280, 508, 510), (281, 283, 511, 509), (284, 282, 510, 512), (283, 285, 513, 511), (286, 284, 512, 514), (285, 287, 515, 513), (288, 286, 514, 516), (287, 289, 517, 515), (290, 288, 516, 518), (289, 291, 519, 517), (292, 290, 518, 520), (291, 293, 521, 519), (294, 292, 520, 522), (293, 295, 523, 521), (296, 294, 522, 524), (295, 297, 525, 523), (298, 296, 524, 526), (297, 299, 527, 525), (300, 298, 526, 528), (299, 301, 529, 527), (302, 300, 528, 530), (303, 301, 415, 417), (301, 303, 531, 529), (303, 305, 533, 531), (306, 304, 532, 534), (305, 307, 535, 533), (308, 306, 534, 536), (307, 309, 537, 535), (310, 308, 536, 538), (309, 311, 539, 537), (312, 310, 538, 540), (311, 313, 541, 539), (314, 312, 540, 542), (313, 315, 543, 541), (316, 314, 542, 544), (315, 317, 545, 543), (318, 316, 544, 546), (317, 319, 547, 545), (320, 318, 546, 548), (319, 321, 549, 547), (322, 320, 548, 550), (321, 323, 551, 549), (324, 322, 550, 552), (323, 325, 553, 551), (326, 324, 552, 554), (325, 327, 555, 553), (328, 326, 554, 556), (327, 329, 557, 555), (330, 328, 556, 558), (329, 331, 559, 557), (332, 330, 558, 560), (331, 333, 561, 559), (334, 332, 560, 562), (333, 335, 563, 561), (336, 334, 562, 564), (335, 337, 565, 563), (338, 336, 564, 566), (453, 454, 457, 459, 461, 463, 465, 467, 469, 471, 473, 475, 477, 479, 481, 483, 485, 487, 489, 491, 493, 495, 497, 499, 501, 503, 505, 507, 509, 511, 513, 515, 517, 519, 521, 523, 525, 527, 529, 531, 533, 535, 537, 539, 541, 543, 545, 547, 549, 551, 553, 555, 557, 559, 561, 563, 565), (226, 225, 339, 340), (229, 231, 459, 457), (455, 456, 566, 564, 562, 560, 558, 556, 554, 552, 550, 548, 546, 544, 542, 540, 538, 536, 534, 532, 530, 528, 526, 524, 522, 520, 518, 516, 514, 512, 510, 508, 506, 504, 502, 500, 498, 496, 494, 492, 490, 488, 486, 484, 482, 480, 478, 476, 474, 472, 470, 468, 466, 464, 462, 460, 458), (302, 304, 418, 416), (253, 251, 365, 367), (305, 303, 417, 419), (252, 254, 368, 366), (304, 306, 420, 418), (255, 253, 367, 369), (307, 305, 419, 421), (254, 256, 370, 368), (306, 308, 422, 420), (257, 255, 369, 371), (309, 307, 421, 423), (256, 258, 372, 370), (308, 310, 424, 422), (259, 257, 371, 373), (311, 309, 423, 425), (258, 260, 374, 372), (310, 312, 426, 424), (261, 259, 373, 375), (313, 311, 425, 427), (260, 262, 376, 374), (312, 314, 428, 426), (263, 261, 375, 377), (315, 313, 427, 429), (262, 264, 378, 376), (314, 316, 430, 428), (265, 263, 377, 379), (317, 315, 429, 431), (264, 266, 380, 378), (316, 318, 432, 430), (267, 265, 379, 381), (319, 317, 431, 433), (266, 268, 382, 380), (318, 320, 434, 432), (269, 267, 381, 383), (321, 319, 433, 435), (268, 270, 384, 382), (320, 322, 436, 434), (271, 269, 383, 385), (323, 321, 435, 437), (270, 272, 386, 384), (322, 324, 438, 436), (273, 271, 385, 387), (325, 323, 437, 439), (272, 274, 388, 386), (324, 326, 440, 438), (275, 273, 387, 389), (327, 325, 439, 441), (274, 276, 390, 388), (326, 328, 442, 440), (277, 275, 389, 391), (329, 327, 441, 443), (276, 278, 392, 390), (225, 337, 451, 339), (328, 330, 444, 442), (279, 277, 391, 393), (227, 230, 344, 341), (331, 329, 443, 445), (278, 280, 394, 392), (229, 226, 340, 343), (330, 332, 446, 444), (281, 279, 393, 395), (228, 338, 566, 456), (333, 331, 445, 447), (280, 282, 396, 394), (231, 229, 343, 345), (332, 334, 448, 446), (283, 281, 395, 397), (230, 232, 346, 344), (335, 333, 447, 449), (282, 284, 398, 396), (233, 231, 345, 347), (334, 336, 450, 448), (285, 283, 397, 399), (232, 234, 348, 346), (337, 335, 449, 451), (284, 286, 400, 398), (235, 233, 347, 349), (336, 338, 452, 450), (287, 285, 399, 401), (234, 236, 350, 348), (226, 229, 457, 454), (286, 288, 402, 400), (237, 235, 349, 351), (338, 228, 342, 452), (289, 287, 401, 403), (236, 238, 352, 350), (288, 290, 404, 402), (239, 237, 351, 353), (291, 289, 403, 405), (238, 240, 354, 352), (290, 292, 406, 404), (241, 239, 353, 355), (293, 291, 405, 407), (240, 242, 356, 354), (292, 294, 408, 406), (243, 241, 355, 357), (295, 293, 407, 409), (242, 244, 358, 356), (294, 296, 410, 408), (245, 243, 357, 359), (297, 295, 409, 411), (244, 246, 360, 358), (296, 298, 412, 410), (247, 245, 359, 361), (299, 297, 411, 413), (246, 248, 362, 360), (298, 300, 414, 412), (249, 247, 361, 363), (301, 299, 413, 415), (248, 250, 364, 362), (300, 302, 416, 414), (251, 249, 363, 365), (114, 2, 0), (2, 117, 4), (118, 115, 5), (117, 119, 6), (117, 6, 4), (120, 118, 5, 7), (119, 121, 6), (6, 121, 8), (122, 120, 7, 9), (121, 123, 10), (121, 10, 8), (124, 122, 9, 11), (123, 125, 10), (10, 125, 12), (126, 124, 11, 13), (125, 127, 14), (125, 14, 12), (128, 126, 13, 15), (127, 129, 14), (14, 129, 16), (130, 128, 15, 17), (129, 131, 18), (129, 18, 16), (132, 130, 17, 19), (131, 133, 20, 18), (134, 132, 19, 21), (133, 135, 20), (20, 135, 22), (136, 134, 21), (135, 137, 24, 22), (138, 136, 25), (137, 139, 26), (137, 26, 24), (140, 138, 25, 27), (139, 141, 28), (139, 28, 26), (142, 140, 27, 29), (141, 143, 30, 28), (144, 142, 29, 31), (143, 145, 30), (146, 144, 31), (145, 147, 34), (148, 146, 35), (147, 149, 34), (34, 149, 36), (150, 148, 35, 37), (149, 151, 38), (149, 38, 36), (152, 150, 37, 39), (151, 153, 38), (154, 152, 39), (153, 155, 42), (155, 157, 44), (155, 44, 42), (157, 159, 46, 44), (160, 158, 47), (159, 161, 46), (46, 161, 48), (162, 160, 47, 49), (161, 163, 50), (161, 50, 48), (164, 162, 49), (163, 165, 50), (165, 167, 54), (168, 166, 55), (167, 169, 54), (170, 168, 55), (196, 194, 83), (198, 196, 83), (201, 203, 90), (203, 92, 90), (92, 206, 94), (207, 205, 95), (206, 208, 94), (209, 207, 95), (210, 212, 100), (212, 214, 100), (214, 216, 104), (216, 218, 104), (220, 219, 109), (108, 221, 110), (222, 220, 109), (221, 223, 112, 110), (224, 222, 113), (223, 114, 112), (112, 114, 0), (116, 224, 113), (115, 116, 1, 3), (5, 115, 3), (136, 21, 23), (25, 136, 23), (30, 145, 32), (146, 31, 33), (145, 34, 32), (35, 146, 33), (38, 153, 40), (154, 39, 41), (153, 42, 40), (156, 154, 41, 43), (158, 156, 43, 45), (47, 158, 45), (164, 49, 51), (50, 165, 52), (166, 164, 51, 53), (165, 54, 52), (55, 166, 53), (54, 169, 56), (170, 55, 57), (169, 171, 58, 56), (172, 170, 57, 59), (171, 173, 60, 58), (174, 172, 59, 61), (173, 175, 62, 60), (176, 174, 61, 63), (175, 177, 64, 62), (178, 176, 63, 65), (177, 179, 66, 64), (180, 178, 65, 67), (179, 181, 68), (179, 68, 66), (182, 180, 67, 69), (181, 183, 68), (68, 183, 70), (184, 182, 69, 71), (183, 185, 72, 70), (186, 184, 71, 73), (185, 187, 74), (185, 74, 72), (188, 186, 73, 75), (187, 189, 76), (187, 76, 74), (190, 188, 75, 77), (189, 191, 76), (76, 191, 78), (192, 190, 77, 79), (191, 193, 80), (191, 80, 78), (194, 192, 79, 81), (193, 195, 82), (193, 82, 80), (83, 194, 81), (195, 197, 84, 82), (198, 83, 85), (197, 199, 84), (84, 199, 86), (200, 198, 85, 87), (199, 201, 88), (199, 88, 86), (202, 200, 87, 89), (201, 90, 88), (204, 202, 89, 91), (205, 204, 91), (205, 91, 93), (95, 205, 93), (94, 208, 96), (209, 95, 97), (208, 210, 96), (96, 210, 98), (211, 209, 99), (99, 209, 97), (210, 100, 98), (213, 211, 99), (213, 99, 101), (100, 214, 102), (215, 213, 103), (103, 213, 101), (214, 104, 102), (217, 215, 103, 105), (104, 218, 106), (219, 217, 105), (219, 105, 107), (218, 108, 106), (109, 219, 107), (222, 109, 111), (113, 222, 111), (116, 113, 1), (0, 2, 340, 339), (677, 678, 593, 592), (596, 597, 599, 598), (598, 599, 600, 601), (601, 600, 602), (601, 602, 603, 604), (604, 603, 605), (604, 605, 606, 607), (607, 606, 608), (607, 608, 609), (607, 609, 611, 610), (610, 611, 612, 613), (613, 612, 614), (613, 614, 615), (615, 614, 616), (615, 616, 617), (617, 616, 618), (617, 618, 619, 620), (620, 619, 621), (620, 621, 622, 623), (623, 622, 624), (623, 624, 625, 626), (626, 625, 627), (626, 627, 628, 629), (629, 628, 630), (629, 630, 632, 631), (631, 632, 634, 633), (633, 634, 636, 635), (635, 636, 638, 637), (637, 638, 640, 639), (639, 640, 642, 641), (641, 642, 644, 643), (643, 644, 645), (643, 645, 647, 646), (646, 647, 648), (646, 648, 650, 649), (649, 650, 651), (649, 651, 652, 653), (653, 652, 654), (653, 654, 655), (653, 655, 657, 656), (656, 657, 659, 658), (658, 659, 660), (658, 660, 662, 661), (661, 662, 663), (661, 663, 665, 664), (664, 665, 666), (664, 666, 668, 667), (667, 668, 669), (667, 669, 671, 670), (670, 671, 672), (670, 672, 674, 673), (673, 674, 676, 675), (675, 676, 678, 677), (594, 595, 597, 596), (679, 680, 588, 702), (595, 593, 678, 676, 674, 672, 671, 669, 668, 666, 665, 663, 662, 660, 659, 657, 655, 654, 652, 651, 650, 648, 647, 645, 644, 642, 640, 638, 636, 634, 632, 630, 628, 627, 625, 624, 622, 621, 619, 618, 616, 614, 612, 611, 609, 608, 606, 605, 603, 602, 600, 599, 597), (592, 593, 595, 594), (588, 680, 704), (590, 681, 704), (700, 587, 586), (707, 709, 718, 717, 703, 702), (591, 710, 712, 704), (717, 713, 589, 703), (703, 589, 680, 679), (571, 584, 580, 568), (572, 583, 687), (580, 584, 698, 692), (682, 569, 574, 688), (586, 578, 570, 582), (586, 695, 700), (698, 700, 695, 692), (581, 696, 582), (586, 582, 695), (571, 568, 683, 689), (687, 583, 584, 573), (573, 571, 689), (579, 684, 580), (684, 683, 568), (688, 573, 689), (581, 686, 685), (689, 683, 682, 688), (690, 572, 688, 574), (567, 682, 684), (567, 686, 682), (682, 686, 569), (582, 685, 581), (686, 685, 570), (576, 577, 578), (585, 576, 586), (686, 570, 569), (570, 578, 574, 569), (577, 690, 574), (585, 575, 576), (693, 696, 581, 579), (693, 579, 580), (583, 697, 698, 584), (692, 695, 694, 691), (700, 698, 697, 699), (585, 586, 587), (582, 696, 695), (681, 591, 704), (701, 705, 706), (699, 697, 583, 585), (699, 587, 700), (696, 694, 695), (573, 584, 571), (580, 684, 568), (684, 682, 683), (579, 567, 684), (572, 573, 688), (691, 693, 692), (582, 570, 685), (575, 690, 577, 576), (578, 577, 574), (586, 576, 578), (680, 589, 704), (706, 705, 716, 718, 709, 708), (702, 703, 679), (701, 681, 590, 705), (705, 590, 714, 716), (589, 713, 715, 704), (708, 710, 591, 706), (706, 591, 681, 701), (715, 714, 590, 704), (712, 711, 588, 704), (693, 580, 692), (687, 573, 572), (587, 699, 585), (696, 693, 691, 694), (567, 579, 581, 685, 686), (592, 594, 596, 598, 601, 604, 607, 610, 613, 615, 617, 620, 623, 626, 629, 631, 633, 635, 637, 639, 641, 643, 646, 649, 653, 656, 658, 661, 664, 667, 670, 673, 675, 677), (583, 572, 690, 575, 585), (707, 708, 709), (710, 711, 712), (713, 714, 715), (716, 717, 718), (707, 711, 710, 708), (716, 714, 713, 717), (702, 588, 711, 707)])
me_cylinder.polygons.foreach_set('material_index', [1, 1, 1, 1, 1, 1, 1, 1, 1, 1, 1, 1, 1, 1, 1, 1, 1, 1, 1, 1, 1, 1, 1, 1, 1, 1, 1, 1, 1, 1, 1, 1, 1, 1, 1, 1, 1, 1, 1, 1, 1, 1, 1, 1, 1, 1, 1, 1, 1, 1, 1, 1, 1, 1, 1, 1, 1, 1, 1, 1, 1, 1, 1, 1, 1, 1, 1, 1, 1, 1, 1, 1, 1, 1, 1, 1, 1, 1, 1, 1, 1, 1, 1, 1, 1, 1, 1, 1, 1, 1, 1, 1, 1, 1, 1, 1, 1, 1, 1, 1, 1, 1, 1, 1, 1, 1, 1, 1, 1, 1, 1, 1, 1, 1, 1, 1, 1, 1, 1, 1, 1, 1, 1, 1, 1, 1, 1, 1, 1, 1, 1, 1, 1, 1, 1, 1, 1, 1, 1, 1, 1, 1, 1, 1, 1, 1, 1, 1, 1, 1, 1, 1, 1, 1, 1, 1, 1, 1, 1, 1, 1, 1, 1, 1, 1, 1, 1, 1, 1, 1, 1, 1, 1, 1, 1, 1, 1, 1, 1, 1, 1, 1, 1, 1, 1, 1, 1, 1, 1, 1, 1, 1, 1, 1, 1, 1, 1, 1, 1, 1, 1, 1, 1, 1, 1, 1, 1, 1, 1, 1, 1, 1, 1, 1, 1, 1, 1, 1, 1, 1, 1, 1, 1, 1, 1, 1, 1, 1, 1, 1, 1, 1, 1, 1, 1, 1, 1, 1, 1, 1, 1, 1, 1, 1, 1, 1, 1, 1, 1, 1, 1, 1, 1, 1, 1, 1, 1, 1, 1, 1, 1, 1, 1, 1, 1, 1, 1, 1, 1, 1, 1, 1, 1, 1, 1, 1, 1, 1, 1, 1, 1, 1, 1, 1, 1, 1, 1, 1, 1, 1, 1, 1, 1, 1, 1, 1, 1, 1, 1, 1, 1, 1, 1, 1, 1, 1, 1, 1, 1, 1, 1, 1, 1, 1, 1, 1, 1, 1, 1, 1, 1, 1, 1, 1, 1, 1, 1, 1, 1, 1, 1, 1, 1, 1, 1, 1, 1, 1, 1, 1, 1, 1, 1, 1, 1, 1, 1, 1, 1, 1, 1, 1, 1, 1, 1, 1, 1, 1, 1, 1, 1, 1, 1, 1, 1, 1, 1, 1, 1, 1, 1, 1, 1, 1, 1, 1, 1, 1, 1, 1, 1, 1, 1, 1, 1, 1, 1, 1, 1, 1, 1, 1, 1, 1, 1, 1, 1, 1, 1, 1, 1, 1, 1, 1, 1, 1, 1, 1, 1, 1, 1, 1, 1, 1, 1, 1, 1, 1, 1, 1, 1, 1, 1, 1, 1, 1, 1, 1, 1, 1, 1, 1, 1, 1, 1, 1, 1, 1, 1, 1, 1, 1, 1, 1, 1, 1, 1, 1, 1, 1, 1, 1, 1, 1, 1, 1, 1, 1, 1, 1, 1, 1, 1, 1, 1, 1, 1, 1, 1, 1, 1, 1, 1, 1, 1, 1, 1, 1, 1, 1, 1, 1, 1, 1, 1, 1, 1, 1, 1, 1, 1, 1, 1, 1, 1, 1, 1, 1, 1, 1, 1, 1, 1, 1, 1, 1, 1, 1, 1, 1, 1, 1, 1, 1, 1, 1, 1, 1, 1, 1, 1, 1, 1, 1, 1, 1, 1, 1, 1, 1, 1, 1, 1, 1, 1, 1, 1, 1, 1, 1, 1, 1, 1, 1, 1, 1, 1, 1, 1, 1, 1, 1, 1, 1, 1, 1, 1, 1, 1, 1, 1, 1, 1, 1, 1, 1, 1, 1, 1, 1, 1, 1, 1, 1, 1, 1, 1, 0, 0, 0, 0, 0, 0, 0, 0, 0, 0, 0, 0, 0, 0, 0, 0, 0, 0, 0, 0, 0, 0, 0, 0, 0, 0, 0, 0, 0, 0, 0, 0, 0, 0, 0, 0, 0, 0, 0, 0, 0, 0, 0, 0, 0, 0, 0, 0, 0, 0, 0, 0, 0, 0, 1, 0, 0, 1, 1, 1, 1, 1, 1, 1, 1, 1, 1, 1, 1, 1, 1, 1, 1, 1, 1, 1, 1, 1, 1, 1, 1, 1, 1, 1, 1, 1, 1, 1, 1, 1, 1, 1, 1, 1, 1, 1, 1, 1, 1, 1, 1, 1, 1, 1, 1, 1, 1, 1, 1, 1, 1, 1, 1, 1, 1, 1, 1, 1, 1, 1, 1, 1, 1, 1, 1, 1, 1, 1, 1, 1, 0, 1, 1, 1, 1, 1, 1, 1, 1])
_uv = me_cylinder.uv_layers.new(name='UVMap')
_uv.uv.foreach_set('vector', [0.01754, 0.5094, 0.01754, 0.9906, 3.576e-07, 0.9906, 3.576e-07, 0.5094, 0.9649, 0.5094, 0.9649, 0.9906, 0.9474, 0.9906, 0.9474, 0.5094, 0.9474, 0.5094, 0.9474, 0.9906, 0.9298, 0.9906, 0.9298, 0.5094, 0.9298, 0.5094, 0.9298, 0.9906, 0.9123, 0.9906, 0.9123, 0.5094, 0.9123, 0.5094, 0.9123, 0.9906, 0.8947, 0.9906, 0.8947, 0.5094, 0.8947, 0.5094, 0.8947, 0.9906, 0.8772, 0.9906, 0.8772, 0.5094, 0.8772, 0.5094, 0.8772, 0.9906, 0.8596, 0.9906, 0.8596, 0.5094, 0.8596, 0.5094, 0.8596, 0.9906, 0.8421, 0.9906, 0.8421, 0.5094, 0.8421, 0.5094, 0.8421, 0.9906, 0.8246, 0.9906, 0.8246, 0.5094, 0.8246, 0.5094, 0.8246, 0.9906, 0.807, 0.9906, 0.807, 0.5094, 0.807, 0.5094, 0.807, 0.9906, 0.7895, 0.9906, 0.7895, 0.5094, 0.7895, 0.5094, 0.7895, 0.9906, 0.7719, 0.9906, 0.7719, 0.5094, 0.7719, 0.5094, 0.7719, 0.9906, 0.7544, 0.9906, 0.7544, 0.5094, 0.7544, 0.5094, 0.7544, 0.9906, 0.7368, 0.9906, 0.7368, 0.5094, 0.7368, 0.5094, 0.7368, 0.9906, 0.7193, 0.9906, 0.7193, 0.5094, 0.7193, 0.5094, 0.7193, 0.9906, 0.7018, 0.9906, 0.7018, 0.5094, 0.7018, 0.5094, 0.7018, 0.9906, 0.6842, 0.9906, 0.6842, 0.5094, 0.6842, 0.5094, 0.6842, 0.9906, 0.6667, 0.9906, 0.6667, 0.5094, 0.6667, 0.5094, 0.6667, 0.9906, 0.6491, 0.9906, 0.6491, 0.5094, 0.6491, 0.5094, 0.6491, 0.9906, 0.6316, 0.9906, 0.6316, 0.5094, 0.6316, 0.5094, 0.6316, 0.9906, 0.614, 0.9906, 0.614, 0.5094, 0.614, 0.5094, 0.614, 0.9906, 0.5965, 0.9906, 0.5965, 0.5094, 0.5965, 0.5094, 0.5965, 0.9906, 0.5789, 0.9906, 0.5789, 0.5094, 0.5789, 0.5094, 0.5789, 0.9906, 0.5614, 0.9906, 0.5614, 0.5094, 0.5614, 0.5094, 0.5614, 0.9906, 0.5439, 0.9906, 0.5439, 0.5094, 0.5439, 0.5094, 0.5439, 0.9906, 0.5263, 0.9906, 0.5263, 0.5094, 0.5263, 0.5094, 0.5263, 0.9906, 0.5088, 0.9906, 0.5088, 0.5094, 0.5088, 0.5094, 0.5088, 0.9906, 0.4912, 0.9906, 0.4912, 0.5094, 0.4912, 0.5094, 0.4912, 0.9906, 0.4737, 0.9906, 0.4737, 0.5094, 0.4737, 0.5094, 0.4737, 0.9906, 0.4561, 0.9906, 0.4561, 0.5094, 0.4561, 0.5094, 0.4561, 0.9906, 0.4386, 0.9906, 0.4386, 0.5094, 0.4386, 0.5094, 0.4386, 0.9906, 0.4211, 0.9906, 0.4211, 0.5094, 0.4211, 0.5094, 0.4211, 0.9906, 0.4035, 0.9906, 0.4035, 0.5094, 0.4035, 0.5094, 0.4035, 0.9906, 0.386, 0.9906, 0.386, 0.5094, 0.386, 0.5094, 0.386, 0.9906, 0.3684, 0.9906, 0.3684, 0.5094, 0.3684, 0.5094, 0.3684, 0.9906, 0.3509, 0.9906, 0.3509, 0.5094, 0.3509, 0.5094, 0.3509, 0.9906, 0.3333, 0.9906, 0.3333, 0.5094, 0.3333, 0.5094, 0.3333, 0.9906, 0.3158, 0.9906, 0.3158, 0.5094, 0.3158, 0.5094, 0.3158, 0.9906, 0.2982, 0.9906, 0.2982, 0.5094, 0.2982, 0.5094, 0.2982, 0.9906, 0.2807, 0.9906, 0.2807, 0.5094, 0.2807, 0.5094, 0.2807, 0.9906, 0.2632, 0.9906, 0.2632, 0.5094, 0.2632, 0.5094, 0.2632, 0.9906, 0.2456, 0.9906, 0.2456, 0.5094, 0.2456, 0.5094, 0.2456, 0.9906, 0.2281, 0.9906, 0.2281, 0.5094, 0.2281, 0.5094, 0.2281, 0.9906, 0.2105, 0.9906, 0.2105, 0.5094, 0.2105, 0.5094, 0.2105, 0.9906, 0.193, 0.9906, 0.193, 0.5094, 0.193, 0.5094, 0.193, 0.9906, 0.1754, 0.9906, 0.1754, 0.5094, 0.1754, 0.5094, 0.1754, 0.9906, 0.1579, 0.9906, 0.1579, 0.5094, 0.1579, 0.5094, 0.1579, 0.9906, 0.1404, 0.9906, 0.1404, 0.5094, 0.1404, 0.5094, 0.1404, 0.9906, 0.1228, 0.9906, 0.1228, 0.5094, 0.1228, 0.5094, 0.1228, 0.9906, 0.1053, 0.9906, 0.1053, 0.5094, 0.1053, 0.5094, 0.1053, 0.9906, 0.08772, 0.9906, 0.08772, 0.5094, 0.08772, 0.5094, 0.08772, 0.9906, 0.07018, 0.9906, 0.07018, 0.5094, 0.07018, 0.5094, 0.07018, 0.9906, 0.05263, 0.9906, 0.05263, 0.5094, 0.05263, 0.5094, 0.05263, 0.9906, 0.03509, 0.9906, 0.03509, 0.5094, 0.03509, 0.5094, 0.03509, 0.9906, 0.01754, 0.9906, 0.01754, 0.5094, 0.6665, 0.04436, 0.6444, 0.0548, 0.6444, 0.0548, 0.6665, 0.04436, 0.75, 0.439, 0.7708, 0.4379, 0.7708, 0.4379, 0.75, 0.439, 0.9825, 0.5094, 0.9825, 0.9906, 0.9649, 0.9906, 0.9649, 0.5094, 0.8863, 0.4252, 0.9048, 0.4091, 0.9048, 0.4091, 0.8863, 0.4252, 0.7256, 0.4706, 0.75, 0.472, 0.75, 0.472, 0.7256, 0.4706, 0.25, 0.472, 0.2256, 0.4706, 0.2256, 0.4706, 0.25, 0.472, 0.2985, 0.4666, 0.2744, 0.4706, 0.2744, 0.4706, 0.2985, 0.4666, 0.7985, 0.4666, 0.8221, 0.4599, 0.8221, 0.4599, 0.7985, 0.4666, 0.3221, 0.4599, 0.2985, 0.4666, 0.2985, 0.4666, 0.3221, 0.4599, 0.8221, 0.4599, 0.8447, 0.4507, 0.8447, 0.4507, 0.8221, 0.4599, 0.3447, 0.4507, 0.3221, 0.4599, 0.3221, 0.4599, 0.3447, 0.4507, 0.8447, 0.4507, 0.8662, 0.4391, 0.8662, 0.4391, 0.8447, 0.4507, 0.3662, 0.4391, 0.3447, 0.4507, 0.3447, 0.4507, 0.3662, 0.4391, 0.8662, 0.4391, 0.8863, 0.4252, 0.8863, 0.4252, 0.8662, 0.4391, 0.3863, 0.4252, 0.3662, 0.4391, 0.3662, 0.4391, 0.3863, 0.4252, 0.4048, 0.4091, 0.3863, 0.4252, 0.3863, 0.4252, 0.4048, 0.4091, 0.9048, 0.4091, 0.9213, 0.3911, 0.9213, 0.3911, 0.9048, 0.4091, 0.4213, 0.3911, 0.4048, 0.4091, 0.4048, 0.4091, 0.4213, 0.3911, 0.9213, 0.3911, 0.9358, 0.3714, 0.9358, 0.3714, 0.9213, 0.3911, 0.4358, 0.3714, 0.4213, 0.3911, 0.4213, 0.3911, 0.4358, 0.3714, 0.9358, 0.3714, 0.948, 0.3502, 0.948, 0.3502, 0.9358, 0.3714, 0.448, 0.3502, 0.4358, 0.3714, 0.4358, 0.3714, 0.448, 0.3502, 0.948, 0.3502, 0.9579, 0.3278, 0.9579, 0.3278, 0.948, 0.3502, 0.4579, 0.3278, 0.448, 0.3502, 0.448, 0.3502, 0.4579, 0.3278, 0.9579, 0.3278, 0.9652, 0.3045, 0.9652, 0.3045, 0.9579, 0.3278, 0.4652, 0.3045, 0.4579, 0.3278, 0.4579, 0.3278, 0.4652, 0.3045, 0.9652, 0.3045, 0.9699, 0.2805, 0.9699, 0.2805, 0.9652, 0.3045, 0.4699, 0.2805, 0.4652, 0.3045, 0.4652, 0.3045, 0.4699, 0.2805, 0.9699, 0.2805, 0.9719, 0.2561, 0.9719, 0.2561, 0.9699, 0.2805, 0.4719, 0.2561, 0.4699, 0.2805, 0.4699, 0.2805, 0.4719, 0.2561, 0.9719, 0.2561, 0.9712, 0.2317, 0.9712, 0.2317, 0.9719, 0.2561, 0.4712, 0.2317, 0.4719, 0.2561, 0.4719, 0.2561, 0.4712, 0.2317, 0.9712, 0.2317, 0.9678, 0.2074, 0.9678, 0.2074, 0.9712, 0.2317, 0.4678, 0.2074, 0.4712, 0.2317, 0.4712, 0.2317, 0.4678, 0.2074, 0.9678, 0.2074, 0.9618, 0.1837, 0.9618, 0.1837, 0.9678, 0.2074, 0.4618, 0.1837, 0.4678, 0.2074, 0.4678, 0.2074, 0.4618, 0.1837, 0.9618, 0.1837, 0.9533, 0.1608, 0.9533, 0.1608, 0.9618, 0.1837, 0.4533, 0.1608, 0.4618, 0.1837, 0.4618, 0.1837, 0.4533, 0.1608, 0.9533, 0.1608, 0.9422, 0.139, 0.9422, 0.139, 0.9533, 0.1608, 0.4422, 0.139, 0.4533, 0.1608, 0.4533, 0.1608, 0.4422, 0.139, 0.9422, 0.139, 0.9288, 0.1185, 0.9288, 0.1185, 0.9422, 0.139, 0.4288, 0.1185, 0.4422, 0.139, 0.4422, 0.139, 0.4288, 0.1185, 0.9288, 0.1185, 0.9133, 0.09967, 0.9133, 0.09967, 0.9288, 0.1185, 0.4133, 0.09967, 0.4288, 0.1185, 0.4288, 0.1185, 0.4133, 0.09967, 0.9133, 0.09967, 0.8958, 0.08262, 0.8958, 0.08262, 0.9133, 0.09967, 0.3958, 0.08262, 0.4133, 0.09967, 0.4133, 0.09967, 0.3958, 0.08262, 0.8958, 0.08262, 0.8765, 0.0676, 0.8765, 0.0676, 0.8958, 0.08262, 0.3765, 0.0676, 0.3958, 0.08262, 0.3958, 0.08262, 0.3765, 0.0676, 0.8765, 0.0676, 0.8556, 0.0548, 0.8556, 0.0548, 0.8765, 0.0676, 0.3556, 0.0548, 0.3765, 0.0676, 0.3765, 0.0676, 0.3556, 0.0548, 0.8556, 0.0548, 0.8335, 0.04436, 0.8335, 0.04436, 0.8556, 0.0548, 0.3335, 0.04436, 0.3556, 0.0548, 0.3556, 0.0548, 0.3335, 0.04436, 0.8335, 0.04436, 0.8104, 0.03642, 0.8104, 0.03642, 0.8335, 0.04436, 0.3104, 0.03642, 0.3335, 0.04436, 0.3335, 0.04436, 0.3104, 0.03642, 0.8104, 0.03642, 0.7865, 0.03107, 0.7865, 0.03107, 0.8104, 0.03642, 0.2865, 0.03107, 0.3104, 0.03642, 0.3104, 0.03642, 0.2865, 0.03107, 0.7865, 0.03107, 0.7622, 0.02838, 0.7622, 0.02838, 0.7865, 0.03107, 0.2622, 0.02838, 0.2865, 0.03107, 0.2865, 0.03107, 0.2622, 0.02838, 0.7622, 0.02838, 0.7378, 0.02838, 0.7378, 0.02838, 0.7622, 0.02838, 0.2378, 0.02838, 0.2622, 0.02838, 0.2622, 0.02838, 0.2378, 0.02838, 0.7378, 0.02838, 0.7135, 0.03107, 0.7135, 0.03107, 0.7378, 0.02838, 0.2135, 0.03107, 0.2378, 0.02838, 0.2378, 0.02838, 0.2135, 0.03107, 0.7135, 0.03107, 0.6896, 0.03642, 0.6896, 0.03642, 0.7135, 0.03107, 0.1896, 0.03642, 0.2135, 0.03107, 0.2135, 0.03107, 0.1896, 0.03642, 0.6896, 0.03642, 0.6665, 0.04436, 0.6665, 0.04436, 0.6896, 0.03642, 0.1665, 0.04436, 0.1896, 0.03642, 0.1896, 0.03642, 0.1665, 0.04436, 0.1444, 0.0548, 0.1665, 0.04436, 0.1665, 0.04436, 0.1444, 0.0548, 0.6444, 0.0548, 0.6235, 0.0676, 0.6235, 0.0676, 0.6444, 0.0548, 0.1235, 0.0676, 0.1444, 0.0548, 0.1444, 0.0548, 0.1235, 0.0676, 0.6235, 0.0676, 0.6042, 0.08262, 0.6042, 0.08262, 0.6235, 0.0676, 0.1042, 0.08262, 0.1235, 0.0676, 0.1235, 0.0676, 0.1042, 0.08262, 0.6042, 0.08262, 0.5867, 0.09967, 0.5867, 0.09967, 0.6042, 0.08262, 0.0867, 0.09967, 0.1042, 0.08262, 0.1042, 0.08262, 0.0867, 0.09967, 0.5867, 0.09967, 0.5712, 0.1185, 0.5712, 0.1185, 0.5867, 0.09967, 0.07116, 0.1185, 0.0867, 0.09967, 0.0867, 0.09967, 0.07116, 0.1185, 0.5712, 0.1185, 0.5578, 0.139, 0.5578, 0.139, 0.5712, 0.1185, 0.05778, 0.139, 0.07116, 0.1185, 0.07116, 0.1185, 0.05778, 0.139, 0.5578, 0.139, 0.5467, 0.1608, 0.5467, 0.1608, 0.5578, 0.139, 0.04674, 0.1608, 0.05778, 0.139, 0.05778, 0.139, 0.04674, 0.1608, 0.5467, 0.1608, 0.5382, 0.1837, 0.5382, 0.1837, 0.5467, 0.1608, 0.03816, 0.1837, 0.04674, 0.1608, 0.04674, 0.1608, 0.03816, 0.1837, 0.5382, 0.1837, 0.5322, 0.2074, 0.5322, 0.2074, 0.5382, 0.1837, 0.03216, 0.2074, 0.03816, 0.1837, 0.03816, 0.1837, 0.03216, 0.2074, 0.5322, 0.2074, 0.5288, 0.2317, 0.5288, 0.2317, 0.5322, 0.2074, 0.0288, 0.2317, 0.03216, 0.2074, 0.03216, 0.2074, 0.0288, 0.2317, 0.5288, 0.2317, 0.5281, 0.2561, 0.5281, 0.2561, 0.5288, 0.2317, 0.02813, 0.2561, 0.0288, 0.2317, 0.0288, 0.2317, 0.02813, 0.2561, 0.5281, 0.2561, 0.5301, 0.2805, 0.5301, 0.2805, 0.5281, 0.2561, 0.03015, 0.2805, 0.02813, 0.2561, 0.02813, 0.2561, 0.03015, 0.2805, 0.5301, 0.2805, 0.5348, 0.3045, 0.5348, 0.3045, 0.5301, 0.2805, 0.03484, 0.3045, 0.03015, 0.2805, 0.03015, 0.2805, 0.03484, 0.3045, 0.5348, 0.3045, 0.5421, 0.3278, 0.5421, 0.3278, 0.5348, 0.3045, 0.04214, 0.3278, 0.03484, 0.3045, 0.03484, 0.3045, 0.04214, 0.3278, 0.5421, 0.3278, 0.552, 0.3502, 0.552, 0.3502, 0.5421, 0.3278, 0.05196, 0.3502, 0.04214, 0.3278, 0.04214, 0.3278, 0.05196, 0.3502, 0.552, 0.3502, 0.5642, 0.3714, 0.5642, 0.3714, 0.552, 0.3502, 0.06419, 0.3714, 0.05196, 0.3502, 0.05196, 0.3502, 0.06419, 0.3714, 0.5642, 0.3714, 0.5787, 0.3911, 0.5787, 0.3911, 0.5642, 0.3714, 0.07867, 0.3911, 0.06419, 0.3714, 0.06419, 0.3714, 0.07867, 0.3911, 0.5787, 0.3911, 0.5952, 0.4091, 0.5952, 0.4091, 0.5787, 0.3911, 0.09523, 0.4091, 0.07867, 0.3911, 0.07867, 0.3911, 0.09523, 0.4091, 0.5952, 0.4091, 0.6137, 0.4252, 0.6137, 0.4252, 0.5952, 0.4091, 0.1137, 0.4252, 0.09523, 0.4091, 0.09523, 0.4091, 0.1137, 0.4252, 0.6137, 0.4252, 0.6338, 0.4391, 0.6338, 0.4391, 0.6137, 0.4252, 0.1338, 0.4391, 0.1137, 0.4252, 0.1137, 0.4252, 0.1338, 0.4391, 0.6338, 0.4391, 0.6553, 0.4507, 0.6553, 0.4507, 0.6338, 0.4391, 0.1553, 0.4507, 0.1338, 0.4391, 0.1338, 0.4391, 0.1553, 0.4507, 0.6553, 0.4507, 0.6779, 0.4599, 0.6779, 0.4599, 0.6553, 0.4507, 0.1779, 0.4599, 0.1553, 0.4507, 0.1553, 0.4507, 0.1779, 0.4599, 0.6779, 0.4599, 0.7015, 0.4666, 0.7015, 0.4666, 0.6779, 0.4599, 0.2015, 0.4666, 0.1779, 0.4599, 0.1779, 0.4599, 0.2015, 0.4666, 0.7015, 0.4666, 0.7256, 0.4706, 0.7256, 0.4706, 0.7015, 0.4666, 0.2256, 0.4706, 0.2015, 0.4666, 0.2015, 0.4666, 0.2256, 0.4706, 1.0, 0.5094, 1.0, 0.9906, 0.9825, 0.9906, 0.9825, 0.5094, 0.7744, 0.4706, 0.7985, 0.4666, 0.7985, 0.4666, 0.7744, 0.4706, 0.9372, 0.276, 0.939, 0.2552, 0.939, 0.2552, 0.9372, 0.276, 0.07689, 0.1741, 0.08629, 0.1555, 0.08629, 0.1555, 0.07689, 0.1741, 0.2744, 0.4706, 0.25, 0.472, 0.25, 0.472, 0.2744, 0.4706, 0.7292, 0.4379, 0.75, 0.439, 0.75, 0.439, 0.7292, 0.4379, 0.2913, 0.4345, 0.2708, 0.4379, 0.2708, 0.4379, 0.2913, 0.4345, 0.2708, 0.4379, 0.25, 0.439, 0.25, 0.439, 0.2708, 0.4379, 0.25, 0.4481, 0.2718, 0.4469, 0.2734, 0.4616, 0.25, 0.4629, 0.3114, 0.4288, 0.2913, 0.4345, 0.2913, 0.4345, 0.3114, 0.4288, 0.8114, 0.4288, 0.8307, 0.421, 0.8307, 0.421, 0.8114, 0.4288, 0.3307, 0.421, 0.3114, 0.4288, 0.3114, 0.4288, 0.3307, 0.421, 0.8307, 0.421, 0.849, 0.411, 0.849, 0.411, 0.8307, 0.421, 0.349, 0.411, 0.3307, 0.421, 0.3307, 0.421, 0.349, 0.411, 0.849, 0.411, 0.8661, 0.3992, 0.8661, 0.3992, 0.849, 0.411, 0.3661, 0.3992, 0.349, 0.411, 0.349, 0.411, 0.3661, 0.3992, 0.8661, 0.3992, 0.8818, 0.3855, 0.8818, 0.3855, 0.8661, 0.3992, 0.3818, 0.3855, 0.3661, 0.3992, 0.3661, 0.3992, 0.3818, 0.3855, 0.8818, 0.3855, 0.8959, 0.3702, 0.8959, 0.3702, 0.8818, 0.3855, 0.3959, 0.3702, 0.3818, 0.3855, 0.3818, 0.3855, 0.3959, 0.3702, 0.8959, 0.3702, 0.9083, 0.3534, 0.9083, 0.3534, 0.8959, 0.3702, 0.4083, 0.3534, 0.3959, 0.3702, 0.3959, 0.3702, 0.4083, 0.3534, 0.9083, 0.3534, 0.9187, 0.3354, 0.9187, 0.3354, 0.9083, 0.3534, 0.4187, 0.3354, 0.4083, 0.3534, 0.4083, 0.3534, 0.4187, 0.3354, 0.9187, 0.3354, 0.927, 0.3163, 0.927, 0.3163, 0.9187, 0.3354, 0.427, 0.3163, 0.4187, 0.3354, 0.4187, 0.3354, 0.427, 0.3163, 0.927, 0.3163, 0.9332, 0.2964, 0.9332, 0.2964, 0.927, 0.3163, 0.4332, 0.2964, 0.427, 0.3163, 0.427, 0.3163, 0.4332, 0.2964, 0.9332, 0.2964, 0.9372, 0.276, 0.9372, 0.276, 0.9332, 0.2964, 0.442, 0.2986, 0.4462, 0.2772, 0.4609, 0.2792, 0.4564, 0.3023, 0.4372, 0.276, 0.4332, 0.2964, 0.4332, 0.2964, 0.4372, 0.276, 0.439, 0.2552, 0.4372, 0.276, 0.4372, 0.276, 0.439, 0.2552, 0.939, 0.2552, 0.9384, 0.2344, 0.9384, 0.2344, 0.939, 0.2552, 0.4384, 0.2344, 0.439, 0.2552, 0.439, 0.2552, 0.4384, 0.2344, 0.9384, 0.2344, 0.9355, 0.2138, 0.9355, 0.2138, 0.9384, 0.2344, 0.4355, 0.2138, 0.4384, 0.2344, 0.4384, 0.2344, 0.4355, 0.2138, 0.9355, 0.2138, 0.9304, 0.1936, 0.9304, 0.1936, 0.9355, 0.2138, 0.4304, 0.1936, 0.4355, 0.2138, 0.4355, 0.2138, 0.4304, 0.1936, 0.9304, 0.1936, 0.9231, 0.1741, 0.9231, 0.1741, 0.9304, 0.1936, 0.4231, 0.1741, 0.4304, 0.1936, 0.4304, 0.1936, 0.4231, 0.1741, 0.9231, 0.1741, 0.9137, 0.1555, 0.9137, 0.1555, 0.9231, 0.1741, 0.4137, 0.1555, 0.4231, 0.1741, 0.4231, 0.1741, 0.4137, 0.1555, 0.9137, 0.1555, 0.9023, 0.138, 0.9023, 0.138, 0.9137, 0.1555, 0.4023, 0.138, 0.4137, 0.1555, 0.4137, 0.1555, 0.4023, 0.138, 0.9023, 0.138, 0.8891, 0.122, 0.8891, 0.122, 0.9023, 0.138, 0.3891, 0.122, 0.4023, 0.138, 0.4023, 0.138, 0.3891, 0.122, 0.8891, 0.122, 0.8741, 0.1075, 0.8741, 0.1075, 0.8891, 0.122, 0.3741, 0.1075, 0.3891, 0.122, 0.3891, 0.122, 0.3741, 0.1075, 0.8741, 0.1075, 0.8577, 0.09466, 0.8577, 0.09466, 0.8741, 0.1075, 0.3577, 0.09466, 0.3741, 0.1075, 0.3741, 0.1075, 0.3577, 0.09466, 0.8577, 0.09466, 0.84, 0.08375, 0.84, 0.08375, 0.8577, 0.09466, 0.34, 0.08375, 0.3577, 0.09466, 0.3577, 0.09466, 0.34, 0.08375, 0.84, 0.08375, 0.8211, 0.07486, 0.8211, 0.07486, 0.84, 0.08375, 0.3211, 0.07486, 0.34, 0.08375, 0.34, 0.08375, 0.3211, 0.07486, 0.8211, 0.07486, 0.8014, 0.0681, 0.8014, 0.0681, 0.8211, 0.07486, 0.3014, 0.0681, 0.3211, 0.07486, 0.3211, 0.07486, 0.3014, 0.0681, 0.8014, 0.0681, 0.7811, 0.06355, 0.7811, 0.06355, 0.8014, 0.0681, 0.2811, 0.06355, 0.3014, 0.0681, 0.3014, 0.0681, 0.2811, 0.06355, 0.7811, 0.06355, 0.7604, 0.06126, 0.7604, 0.06126, 0.7811, 0.06355, 0.2604, 0.06126, 0.2811, 0.06355, 0.2811, 0.06355, 0.2604, 0.06126, 0.7604, 0.06126, 0.7396, 0.06126, 0.7396, 0.06126, 0.7604, 0.06126, 0.2396, 0.06126, 0.2604, 0.06126, 0.2604, 0.06126, 0.2396, 0.06126, 0.7396, 0.06126, 0.7189, 0.06355, 0.7189, 0.06355, 0.7396, 0.06126, 0.2189, 0.06355, 0.2396, 0.06126, 0.2396, 0.06126, 0.2189, 0.06355, 0.7189, 0.06355, 0.6986, 0.0681, 0.6986, 0.0681, 0.7189, 0.06355, 0.1986, 0.0681, 0.2189, 0.06355, 0.2189, 0.06355, 0.1986, 0.0681, 0.6986, 0.0681, 0.6789, 0.07486, 0.6789, 0.07486, 0.6986, 0.0681, 0.1789, 0.07486, 0.1986, 0.0681, 0.1986, 0.0681, 0.1789, 0.07486, 0.6789, 0.07486, 0.66, 0.08375, 0.66, 0.08375, 0.6789, 0.07486, 0.16, 0.08375, 0.1789, 0.07486, 0.1789, 0.07486, 0.16, 0.08375, 0.66, 0.08375, 0.6423, 0.09466, 0.6423, 0.09466, 0.66, 0.08375, 0.1423, 0.09466, 0.16, 0.08375, 0.16, 0.08375, 0.1423, 0.09466, 0.6423, 0.09466, 0.6259, 0.1075, 0.6259, 0.1075, 0.6423, 0.09466, 0.1259, 0.1075, 0.1423, 0.09466, 0.1423, 0.09466, 0.1259, 0.1075, 0.6259, 0.1075, 0.6109, 0.122, 0.6109, 0.122, 0.6259, 0.1075, 0.1109, 0.122, 0.1259, 0.1075, 0.1259, 0.1075, 0.1109, 0.122, 0.6109, 0.122, 0.5977, 0.138, 0.5977, 0.138, 0.6109, 0.122, 0.09769, 0.138, 0.1109, 0.122, 0.1109, 0.122, 0.09769, 0.138, 0.5977, 0.138, 0.5863, 0.1555, 0.5863, 0.1555, 0.5977, 0.138, 0.08629, 0.1555, 0.09769, 0.138, 0.09769, 0.138, 0.08629, 0.1555, 0.5686, 0.1704, 0.5785, 0.151, 0.5656, 0.1435, 0.555, 0.1645, 0.5863, 0.1555, 0.5769, 0.1741, 0.5769, 0.1741, 0.5863, 0.1555, 0.5769, 0.1741, 0.5696, 0.1936, 0.5696, 0.1936, 0.5769, 0.1741, 0.06959, 0.1936, 0.07689, 0.1741, 0.07689, 0.1741, 0.06959, 0.1936, 0.5696, 0.1936, 0.5645, 0.2138, 0.5645, 0.2138, 0.5696, 0.1936, 0.06448, 0.2138, 0.06959, 0.1936, 0.06959, 0.1936, 0.06448, 0.2138, 0.5645, 0.2138, 0.5616, 0.2344, 0.5616, 0.2344, 0.5645, 0.2138, 0.06161, 0.2344, 0.06448, 0.2138, 0.06448, 0.2138, 0.06161, 0.2344, 0.5616, 0.2344, 0.561, 0.2552, 0.561, 0.2552, 0.5616, 0.2344, 0.06104, 0.2552, 0.06161, 0.2344, 0.06161, 0.2344, 0.06104, 0.2552, 0.561, 0.2552, 0.5628, 0.276, 0.5628, 0.276, 0.561, 0.2552, 0.06276, 0.276, 0.06104, 0.2552, 0.06104, 0.2552, 0.06276, 0.276, 0.5628, 0.276, 0.5668, 0.2964, 0.5668, 0.2964, 0.5628, 0.276, 0.06675, 0.2964, 0.06276, 0.276, 0.06276, 0.276, 0.06675, 0.2964, 0.5668, 0.2964, 0.573, 0.3163, 0.573, 0.3163, 0.5668, 0.2964, 0.07297, 0.3163, 0.06675, 0.2964, 0.06675, 0.2964, 0.07297, 0.3163, 0.573, 0.3163, 0.5813, 0.3354, 0.5813, 0.3354, 0.573, 0.3163, 0.08134, 0.3354, 0.07297, 0.3163, 0.07297, 0.3163, 0.08134, 0.3354, 0.5813, 0.3354, 0.5917, 0.3534, 0.5917, 0.3534, 0.5813, 0.3354, 0.09175, 0.3534, 0.08134, 0.3354, 0.08134, 0.3354, 0.09175, 0.3534, 0.5917, 0.3534, 0.6041, 0.3702, 0.6041, 0.3702, 0.5917, 0.3534, 0.1041, 0.3702, 0.09175, 0.3534, 0.09175, 0.3534, 0.1041, 0.3702, 0.6041, 0.3702, 0.6182, 0.3855, 0.6182, 0.3855, 0.6041, 0.3702, 0.1182, 0.3855, 0.1041, 0.3702, 0.1041, 0.3702, 0.1182, 0.3855, 0.6182, 0.3855, 0.6339, 0.3992, 0.6339, 0.3992, 0.6182, 0.3855, 0.1339, 0.3992, 0.1182, 0.3855, 0.1182, 0.3855, 0.1339, 0.3992, 0.6339, 0.3992, 0.651, 0.411, 0.651, 0.411, 0.6339, 0.3992, 0.151, 0.411, 0.1339, 0.3992, 0.1339, 0.3992, 0.151, 0.411, 0.651, 0.411, 0.6693, 0.421, 0.6693, 0.421, 0.651, 0.411, 0.1693, 0.421, 0.151, 0.411, 0.151, 0.411, 0.1693, 0.421, 0.6693, 0.421, 0.6886, 0.4288, 0.6886, 0.4288, 0.6693, 0.421, 0.1886, 0.4288, 0.1693, 0.421, 0.1693, 0.421, 0.1886, 0.4288, 0.6886, 0.4288, 0.7087, 0.4345, 0.7087, 0.4345, 0.6886, 0.4288, 0.2087, 0.4345, 0.1886, 0.4288, 0.1886, 0.4288, 0.2087, 0.4345, 0.7087, 0.4345, 0.7292, 0.4379, 0.7292, 0.4379, 0.7087, 0.4345, 0.2292, 0.4379, 0.2087, 0.4345, 0.2087, 0.4345, 0.2292, 0.4379, 0.75, 0.43, 0.7698, 0.4289, 0.7894, 0.4257, 0.8084, 0.4203, 0.8268, 0.4128, 0.8443, 0.4034, 0.8606, 0.3921, 0.8755, 0.379, 0.889, 0.3644, 0.9007, 0.3485, 0.9106, 0.3313, 0.9186, 0.3131, 0.9245, 0.2942, 0.9283, 0.2747, 0.9299, 0.255, 0.9294, 0.2351, 0.9267, 0.2155, 0.9218, 0.1963, 0.9148, 0.1777, 0.9059, 0.16, 0.895, 0.1434, 0.8824, 0.1281, 0.8682, 0.1143, 0.8526, 0.1021, 0.8357, 0.09169, 0.8177, 0.08322, 0.799, 0.07678, 0.7796, 0.07245, 0.7599, 0.07026, 0.7401, 0.07026, 0.7204, 0.07245, 0.701, 0.07678, 0.6823, 0.08322, 0.6643, 0.09169, 0.6474, 0.1021, 0.6318, 0.1143, 0.6176, 0.1281, 0.605, 0.1434, 0.5941, 0.16, 0.5852, 0.1777, 0.5782, 0.1963, 0.5733, 0.2155, 0.5706, 0.2351, 0.5701, 0.255, 0.5717, 0.2747, 0.5755, 0.2942, 0.5814, 0.3131, 0.5894, 0.3313, 0.5993, 0.3485, 0.611, 0.3644, 0.6245, 0.379, 0.6394, 0.3921, 0.6557, 0.4034, 0.6732, 0.4128, 0.6916, 0.4203, 0.7106, 0.4257, 0.7302, 0.4289, 0.7718, 0.4469, 0.75, 0.4481, 0.75, 0.4629, 0.7734, 0.4616, 0.7913, 0.4345, 0.8114, 0.4288, 0.8114, 0.4288, 0.7913, 0.4345, 0.2698, 0.4289, 0.25, 0.43, 0.2302, 0.4289, 0.2106, 0.4257, 0.1916, 0.4203, 0.1732, 0.4128, 0.1557, 0.4034, 0.1394, 0.3921, 0.1245, 0.379, 0.111, 0.3644, 0.0993, 0.3485, 0.08939, 0.3313, 0.08142, 0.3131, 0.0755, 0.2942, 0.0717, 0.2747, 0.07006, 0.255, 0.07061, 0.2351, 0.07333, 0.2155, 0.0782, 0.1963, 0.08515, 0.1777, 0.09411, 0.16, 0.105, 0.1434, 0.1176, 0.1281, 0.1318, 0.1143, 0.1474, 0.1021, 0.1643, 0.09169, 0.1823, 0.08322, 0.201, 0.07678, 0.2204, 0.07245, 0.2401, 0.07026, 0.2599, 0.07026, 0.2796, 0.07245, 0.299, 0.07678, 0.3177, 0.08322, 0.3357, 0.09169, 0.3526, 0.1021, 0.3682, 0.1143, 0.3824, 0.1281, 0.395, 0.1434, 0.4059, 0.16, 0.4148, 0.1777, 0.4218, 0.1963, 0.4267, 0.2155, 0.4294, 0.2351, 0.4299, 0.255, 0.4283, 0.2747, 0.4245, 0.2942, 0.4186, 0.3131, 0.4106, 0.3313, 0.4007, 0.3485, 0.389, 0.3644, 0.3755, 0.379, 0.3606, 0.3921, 0.3443, 0.4034, 0.3268, 0.4128, 0.3084, 0.4203, 0.2894, 0.4257, 0.07848, 0.151, 0.06863, 0.1704, 0.055, 0.1645, 0.06559, 0.1435, 0.948, 0.2555, 0.9462, 0.2772, 0.9609, 0.2792, 0.9629, 0.2559, 0.561, 0.1909, 0.5686, 0.1704, 0.555, 0.1645, 0.5468, 0.1864, 0.4462, 0.2772, 0.448, 0.2555, 0.4629, 0.2559, 0.4609, 0.2792, 0.06863, 0.1704, 0.06098, 0.1909, 0.04677, 0.1864, 0.055, 0.1645, 0.9474, 0.2336, 0.948, 0.2555, 0.9629, 0.2559, 0.9622, 0.2324, 0.5556, 0.212, 0.561, 0.1909, 0.5468, 0.1864, 0.541, 0.2092, 0.448, 0.2555, 0.4474, 0.2336, 0.4622, 0.2324, 0.4629, 0.2559, 0.06098, 0.1909, 0.05562, 0.212, 0.04102, 0.2092, 0.04677, 0.1864, 0.9444, 0.212, 0.9474, 0.2336, 0.9622, 0.2324, 0.959, 0.2092, 0.5526, 0.2336, 0.5556, 0.212, 0.541, 0.2092, 0.5378, 0.2324, 0.4474, 0.2336, 0.4444, 0.212, 0.459, 0.2092, 0.4622, 0.2324, 0.05562, 0.212, 0.05262, 0.2336, 0.03779, 0.2324, 0.04102, 0.2092, 0.939, 0.1909, 0.9444, 0.212, 0.959, 0.2092, 0.9532, 0.1864, 0.552, 0.2555, 0.5526, 0.2336, 0.5378, 0.2324, 0.5371, 0.2559, 0.4444, 0.212, 0.439, 0.1909, 0.4532, 0.1864, 0.459, 0.2092, 0.05262, 0.2336, 0.05202, 0.2555, 0.03715, 0.2559, 0.03779, 0.2324, 0.9314, 0.1704, 0.939, 0.1909, 0.9532, 0.1864, 0.945, 0.1645, 0.5538, 0.2772, 0.552, 0.2555, 0.5371, 0.2559, 0.5391, 0.2792, 0.439, 0.1909, 0.4314, 0.1704, 0.445, 0.1645, 0.4532, 0.1864, 0.05202, 0.2555, 0.05382, 0.2772, 0.03908, 0.2792, 0.03715, 0.2559, 0.9215, 0.151, 0.9314, 0.1704, 0.945, 0.1645, 0.9344, 0.1435, 0.558, 0.2986, 0.5538, 0.2772, 0.5391, 0.2792, 0.5436, 0.3023, 0.4314, 0.1704, 0.4215, 0.151, 0.4344, 0.1435, 0.445, 0.1645, 0.05382, 0.2772, 0.05801, 0.2986, 0.04358, 0.3023, 0.03908, 0.2792, 0.9096, 0.1327, 0.9215, 0.151, 0.9344, 0.1435, 0.9216, 0.1239, 0.5645, 0.3194, 0.558, 0.2986, 0.5436, 0.3023, 0.5506, 0.3247, 0.4215, 0.151, 0.4096, 0.1327, 0.4216, 0.1239, 0.4344, 0.1435, 0.05801, 0.2986, 0.06452, 0.3194, 0.05058, 0.3247, 0.04358, 0.3023, 0.8957, 0.1159, 0.9096, 0.1327, 0.9216, 0.1239, 0.9067, 0.1058, 0.5733, 0.3394, 0.5645, 0.3194, 0.5506, 0.3247, 0.56, 0.3461, 0.4096, 0.1327, 0.3957, 0.1159, 0.4067, 0.1058, 0.4216, 0.1239, 0.06452, 0.3194, 0.07329, 0.3394, 0.06001, 0.3461, 0.05058, 0.3247, 0.8801, 0.1006, 0.8957, 0.1159, 0.9067, 0.1058, 0.8898, 0.08943, 0.5842, 0.3583, 0.5733, 0.3394, 0.56, 0.3461, 0.5717, 0.3665, 0.3957, 0.1159, 0.3801, 0.1006, 0.3898, 0.08943, 0.4067, 0.1058, 0.07329, 0.3394, 0.0842, 0.3583, 0.07174, 0.3665, 0.06001, 0.3461, 0.8629, 0.08724, 0.8801, 0.1006, 0.8898, 0.08943, 0.8713, 0.07502, 0.5971, 0.3759, 0.5842, 0.3583, 0.5717, 0.3665, 0.5856, 0.3854, 0.3801, 0.1006, 0.3629, 0.08724, 0.3713, 0.07502, 0.3898, 0.08943, 0.0842, 0.3583, 0.09712, 0.3759, 0.08563, 0.3854, 0.07174, 0.3665, 0.8443, 0.07582, 0.8629, 0.08724, 0.8713, 0.07502, 0.8513, 0.06273, 0.6119, 0.392, 0.5971, 0.3759, 0.5856, 0.3854, 0.6015, 0.4026, 0.3629, 0.08724, 0.3443, 0.07582, 0.3513, 0.06273, 0.3713, 0.07502, 0.09712, 0.3759, 0.1119, 0.392, 0.1015, 0.4026, 0.08563, 0.3854, 0.8245, 0.0665, 0.8443, 0.07582, 0.8513, 0.06273, 0.8301, 0.05272, 0.6284, 0.4063, 0.6119, 0.392, 0.6015, 0.4026, 0.6192, 0.418, 0.3443, 0.07582, 0.3245, 0.0665, 0.3301, 0.05272, 0.3513, 0.06273, 0.1119, 0.392, 0.1284, 0.4063, 0.1192, 0.418, 0.1015, 0.4026, 0.8039, 0.05942, 0.8245, 0.0665, 0.8301, 0.05272, 0.8079, 0.0451, 0.6463, 0.4187, 0.6284, 0.4063, 0.6192, 0.418, 0.6385, 0.4314, 0.3245, 0.0665, 0.3039, 0.05942, 0.3079, 0.0451, 0.3301, 0.05272, 0.75, 0.4481, 0.7282, 0.4469, 0.7266, 0.4616, 0.75, 0.4629, 0.1284, 0.4063, 0.1463, 0.4187, 0.1385, 0.4314, 0.1192, 0.418, 0.7826, 0.05465, 0.8039, 0.05942, 0.8079, 0.0451, 0.785, 0.03997, 0.2718, 0.4469, 0.2933, 0.4433, 0.2966, 0.4578, 0.2734, 0.4616, 0.6655, 0.4291, 0.6463, 0.4187, 0.6385, 0.4314, 0.6591, 0.4426, 0.3039, 0.05942, 0.2826, 0.05465, 0.285, 0.03997, 0.3079, 0.0451, 0.7933, 0.4433, 0.7718, 0.4469, 0.7734, 0.4616, 0.7966, 0.4578, 0.1463, 0.4187, 0.1655, 0.4291, 0.1591, 0.4426, 0.1385, 0.4314, 0.7609, 0.05225, 0.7826, 0.05465, 0.785, 0.03997, 0.7617, 0.03739, 0.25, 0.439, 0.2292, 0.4379, 0.2292, 0.4379, 0.25, 0.439, 0.6857, 0.4373, 0.6655, 0.4291, 0.6591, 0.4426, 0.6809, 0.4514, 0.2826, 0.05465, 0.2609, 0.05225, 0.2617, 0.03739, 0.285, 0.03997, 0.8143, 0.4373, 0.7933, 0.4433, 0.7966, 0.4578, 0.8191, 0.4514, 0.1655, 0.4291, 0.1857, 0.4373, 0.1809, 0.4514, 0.1591, 0.4426, 0.7391, 0.05225, 0.7609, 0.05225, 0.7617, 0.03739, 0.7383, 0.03739, 0.2933, 0.4433, 0.3143, 0.4373, 0.3191, 0.4514, 0.2966, 0.4578, 0.7067, 0.4433, 0.6857, 0.4373, 0.6809, 0.4514, 0.7034, 0.4578, 0.2609, 0.05225, 0.2391, 0.05225, 0.2383, 0.03739, 0.2617, 0.03739, 0.8345, 0.4291, 0.8143, 0.4373, 0.8191, 0.4514, 0.8409, 0.4426, 0.1857, 0.4373, 0.2067, 0.4433, 0.2034, 0.4578, 0.1809, 0.4514, 0.7174, 0.05465, 0.7391, 0.05225, 0.7383, 0.03739, 0.715, 0.03997, 0.3143, 0.4373, 0.3345, 0.4291, 0.3409, 0.4426, 0.3191, 0.4514, 0.7282, 0.4469, 0.7067, 0.4433, 0.7034, 0.4578, 0.7266, 0.4616, 0.2391, 0.05225, 0.2174, 0.05465, 0.215, 0.03997, 0.2383, 0.03739, 0.8537, 0.4187, 0.8345, 0.4291, 0.8409, 0.4426, 0.8615, 0.4314, 0.2067, 0.4433, 0.2282, 0.4469, 0.2266, 0.4616, 0.2034, 0.4578, 0.6961, 0.05942, 0.7174, 0.05465, 0.715, 0.03997, 0.6921, 0.0451, 0.3345, 0.4291, 0.3537, 0.4187, 0.3615, 0.4314, 0.3409, 0.4426, 0.7708, 0.4379, 0.7913, 0.4345, 0.7913, 0.4345, 0.7708, 0.4379, 0.2174, 0.05465, 0.1961, 0.05942, 0.1921, 0.0451, 0.215, 0.03997, 0.8716, 0.4063, 0.8537, 0.4187, 0.8615, 0.4314, 0.8808, 0.418, 0.2282, 0.4469, 0.25, 0.4481, 0.25, 0.4629, 0.2266, 0.4616, 0.6755, 0.0665, 0.6961, 0.05942, 0.6921, 0.0451, 0.6699, 0.05272, 0.3537, 0.4187, 0.3716, 0.4063, 0.3808, 0.418, 0.3615, 0.4314, 0.1961, 0.05942, 0.1755, 0.0665, 0.1699, 0.05272, 0.1921, 0.0451, 0.8881, 0.392, 0.8716, 0.4063, 0.8808, 0.418, 0.8985, 0.4026, 0.6557, 0.07582, 0.6755, 0.0665, 0.6699, 0.05272, 0.6487, 0.06273, 0.3716, 0.4063, 0.3881, 0.392, 0.3985, 0.4026, 0.3808, 0.418, 0.1755, 0.0665, 0.1557, 0.07582, 0.1487, 0.06273, 0.1699, 0.05272, 0.9029, 0.3759, 0.8881, 0.392, 0.8985, 0.4026, 0.9144, 0.3854, 0.6371, 0.08724, 0.6557, 0.07582, 0.6487, 0.06273, 0.6287, 0.07502, 0.3881, 0.392, 0.4029, 0.3759, 0.4144, 0.3854, 0.3985, 0.4026, 0.1557, 0.07582, 0.1371, 0.08724, 0.1287, 0.07502, 0.1487, 0.06273, 0.9158, 0.3583, 0.9029, 0.3759, 0.9144, 0.3854, 0.9283, 0.3665, 0.6199, 0.1006, 0.6371, 0.08724, 0.6287, 0.07502, 0.6102, 0.08943, 0.4029, 0.3759, 0.4158, 0.3583, 0.4283, 0.3665, 0.4144, 0.3854, 0.1371, 0.08724, 0.1199, 0.1006, 0.1102, 0.08943, 0.1287, 0.07502, 0.9267, 0.3394, 0.9158, 0.3583, 0.9283, 0.3665, 0.94, 0.3461, 0.6043, 0.1159, 0.6199, 0.1006, 0.6102, 0.08943, 0.5933, 0.1058, 0.4158, 0.3583, 0.4267, 0.3394, 0.44, 0.3461, 0.4283, 0.3665, 0.1199, 0.1006, 0.1043, 0.1159, 0.09334, 0.1058, 0.1102, 0.08943, 0.9355, 0.3194, 0.9267, 0.3394, 0.94, 0.3461, 0.9494, 0.3247, 0.5904, 0.1327, 0.6043, 0.1159, 0.5933, 0.1058, 0.5784, 0.1239, 0.4267, 0.3394, 0.4355, 0.3194, 0.4494, 0.3247, 0.44, 0.3461, 0.1043, 0.1159, 0.09042, 0.1327, 0.07843, 0.1239, 0.09334, 0.1058, 0.942, 0.2986, 0.9355, 0.3194, 0.9494, 0.3247, 0.9564, 0.3023, 0.5785, 0.151, 0.5904, 0.1327, 0.5784, 0.1239, 0.5656, 0.1435, 0.4355, 0.3194, 0.442, 0.2986, 0.4564, 0.3023, 0.4494, 0.3247, 0.09042, 0.1327, 0.07848, 0.151, 0.06559, 0.1435, 0.07843, 0.1239, 0.9462, 0.2772, 0.942, 0.2986, 0.9564, 0.3023, 0.9609, 0.2792, 0.7501, 0.49, 0.7758, 0.483, 0.75, 0.4844, 0.9824, 0.5058, 0.9649, 0.5058, 0.965, 0.5, 0.3013, 0.4788, 0.2754, 0.4796, 0.3005, 0.4754, 0.9649, 0.5094, 0.9474, 0.5094, 0.9474, 0.5058, 0.9649, 0.5058, 0.9475, 0.5, 0.9648, 0.5, 0.3261, 0.4717, 0.3013, 0.4788, 0.3005, 0.4754, 0.325, 0.4685, 0.9474, 0.5094, 0.9298, 0.5058, 0.9473, 0.5058, 0.9473, 0.5058, 0.9298, 0.5058, 0.9299, 0.5, 0.35, 0.462, 0.3261, 0.4717, 0.325, 0.4685, 0.3486, 0.4589, 0.9298, 0.5094, 0.9123, 0.5094, 0.9123, 0.5058, 0.9298, 0.5058, 0.9124, 0.5, 0.9297, 0.5, 0.3728, 0.4497, 0.35, 0.462, 0.3486, 0.4589, 0.371, 0.4468, 0.9123, 0.5094, 0.8948, 0.5058, 0.9123, 0.5058, 0.8728, 0.4497, 0.894, 0.435, 0.8919, 0.4323, 0.394, 0.435, 0.3728, 0.4497, 0.371, 0.4468, 0.3919, 0.4323, 0.8947, 0.5094, 0.8772, 0.5094, 0.8772, 0.5058, 0.894, 0.435, 0.9111, 0.4156, 0.8919, 0.4323, 0.4135, 0.418, 0.394, 0.435, 0.3919, 0.4323, 0.4111, 0.4156, 0.8772, 0.5094, 0.8597, 0.5058, 0.8772, 0.5058, 0.8772, 0.5058, 0.8597, 0.5058, 0.8597, 0.5, 0.431, 0.399, 0.4135, 0.418, 0.4111, 0.4156, 0.4283, 0.3968, 0.8596, 0.5094, 0.8421, 0.5094, 0.8421, 0.5058, 0.8596, 0.5058, 0.8422, 0.5, 0.8596, 0.5, 0.4463, 0.3782, 0.431, 0.399, 0.4283, 0.3968, 0.4434, 0.3763, 0.8421, 0.5094, 0.8246, 0.5094, 0.8246, 0.5058, 0.8421, 0.5058, 0.4592, 0.3559, 0.4463, 0.3782, 0.4434, 0.3763, 0.4561, 0.3543, 0.8246, 0.5094, 0.807, 0.5058, 0.8245, 0.5058, 0.9642, 0.3582, 0.9747, 0.3343, 0.9695, 0.3322, 0.4695, 0.3322, 0.4592, 0.3559, 0.4561, 0.3543, 0.9748, 0.334, 0.9826, 0.3091, 0.9773, 0.3075, 0.9695, 0.3322, 0.4773, 0.3075, 0.4663, 0.331, 0.4739, 0.3067, 0.7894, 0.5058, 0.772, 0.5058, 0.772, 0.5, 0.9827, 0.3088, 0.9822, 0.2822, 0.9773, 0.3075, 0.4822, 0.2822, 0.4773, 0.3075, 0.4739, 0.3067, 0.4788, 0.2817, 0.7719, 0.5094, 0.7544, 0.5094, 0.7544, 0.5058, 0.7719, 0.5058, 0.7545, 0.5, 0.7718, 0.5, 0.4843, 0.2565, 0.4822, 0.2822, 0.4788, 0.2817, 0.4809, 0.2564, 0.7544, 0.5094, 0.7368, 0.5094, 0.7369, 0.5058, 0.7544, 0.5058, 0.4836, 0.2306, 0.4843, 0.2565, 0.4809, 0.2564, 0.4802, 0.2309, 0.7368, 0.5094, 0.7193, 0.5058, 0.7368, 0.5058, 0.4801, 0.2051, 0.4836, 0.2306, 0.4802, 0.2309, 0.7193, 0.5094, 0.7018, 0.5094, 0.7018, 0.5058, 0.4737, 0.18, 0.4767, 0.2057, 0.4704, 0.181, 0.7018, 0.5094, 0.6842, 0.5058, 0.7017, 0.5058, 0.7017, 0.5058, 0.6842, 0.5058, 0.6843, 0.5, 0.4647, 0.1558, 0.4737, 0.18, 0.4704, 0.181, 0.4615, 0.1572, 0.6842, 0.5094, 0.6667, 0.5094, 0.6667, 0.5058, 0.6842, 0.5058, 0.6668, 0.5, 0.6841, 0.5, 0.453, 0.1328, 0.4647, 0.1558, 0.4615, 0.1572, 0.45, 0.1345, 0.6667, 0.5094, 0.6491, 0.5058, 0.6666, 0.5058, 0.4389, 0.1112, 0.453, 0.1328, 0.45, 0.1345, 0.6491, 0.5058, 0.6316, 0.5058, 0.6317, 0.5, 0.6316, 0.5094, 0.614, 0.5094, 0.6141, 0.5058, 0.6316, 0.5058, 0.6141, 0.5, 0.6315, 0.5, 0.614, 0.5094, 0.5965, 0.5094, 0.5965, 0.5058, 0.614, 0.5058, 0.3836, 0.05735, 0.4017, 0.07582, 0.3816, 0.06019, 0.5965, 0.5094, 0.579, 0.5058, 0.5965, 0.5058, 0.5965, 0.5058, 0.579, 0.5058, 0.579, 0.5, 0.3616, 0.04382, 0.3836, 0.05735, 0.3816, 0.06019, 0.3599, 0.04686, 0.5789, 0.5094, 0.5614, 0.5094, 0.5614, 0.5058, 0.5789, 0.5058, 0.5615, 0.5, 0.5789, 0.5, 0.3382, 0.0328, 0.3616, 0.04382, 0.3599, 0.04686, 0.5614, 0.5094, 0.5439, 0.5058, 0.5614, 0.5058, 0.5439, 0.5094, 0.5263, 0.5094, 0.5263, 0.5058, 0.2886, 0.01877, 0.3128, 0.02774, 0.288, 0.02217, 0.5263, 0.5094, 0.5088, 0.5058, 0.5263, 0.5058, 0.2629, 0.01593, 0.2886, 0.01877, 0.288, 0.02217, 0.01992, 0.2051, 0.02955, 0.181, 0.02331, 0.2057, 0.01637, 0.2306, 0.01992, 0.2051, 0.02331, 0.2057, 0.2281, 0.5094, 0.2105, 0.5094, 0.2106, 0.5058, 0.2105, 0.5094, 0.193, 0.5058, 0.2105, 0.5058, 0.193, 0.5094, 0.1754, 0.5094, 0.1755, 0.5058, 0.04083, 0.3559, 0.03369, 0.331, 0.04391, 0.3543, 0.1754, 0.5094, 0.1579, 0.5058, 0.1754, 0.5058, 0.05374, 0.3782, 0.04083, 0.3559, 0.04391, 0.3543, 0.1404, 0.5094, 0.1228, 0.5094, 0.1228, 0.5058, 0.1228, 0.5094, 0.1053, 0.5058, 0.1228, 0.5058, 0.1053, 0.5094, 0.08772, 0.5094, 0.08774, 0.5058, 0.08772, 0.5094, 0.0702, 0.5058, 0.08769, 0.5058, 0.1739, 0.4717, 0.1514, 0.4589, 0.175, 0.4685, 0.05261, 0.5058, 0.03511, 0.5058, 0.03518, 0.5, 0.1987, 0.4788, 0.1739, 0.4717, 0.175, 0.4685, 0.03506, 0.5058, 0.01757, 0.5058, 0.01764, 0.5, 0.03499, 0.5, 0.2242, 0.483, 0.1995, 0.4754, 0.2246, 0.4796, 0.01752, 0.5058, 9.694e-05, 0.5, 0.01745, 0.5, 0.7237, 0.4886, 0.7499, 0.49, 0.75, 0.4844, 0.25, 0.4844, 0.2242, 0.483, 0.2246, 0.4796, 0.2754, 0.4796, 0.25, 0.481, 0.25, 0.4775, 0.275, 0.4761, 0.3005, 0.4754, 0.2754, 0.4796, 0.275, 0.4761, 0.4663, 0.331, 0.453, 0.3527, 0.4631, 0.3298, 0.4739, 0.3067, 0.4663, 0.331, 0.4631, 0.3298, 0.9767, 0.2312, 0.9733, 0.2064, 0.9678, 0.2074, 0.4767, 0.2057, 0.4767, 0.2312, 0.4733, 0.2064, 0.9733, 0.2064, 0.9618, 0.1837, 0.9678, 0.2074, 0.4704, 0.181, 0.4767, 0.2057, 0.4733, 0.2064, 0.9422, 0.139, 0.9288, 0.1185, 0.9288, 0.1185, 0.4361, 0.1132, 0.447, 0.1362, 0.4333, 0.1153, 0.9288, 0.1185, 0.9133, 0.09967, 0.9288, 0.1185, 0.4199, 0.09356, 0.4361, 0.1132, 0.4333, 0.1153, 0.4174, 0.0959, 0.4017, 0.07582, 0.4199, 0.09356, 0.4174, 0.0959, 0.3994, 0.07842, 0.3816, 0.06019, 0.4017, 0.07582, 0.3994, 0.07842, 0.3369, 0.036, 0.3583, 0.0499, 0.3356, 0.0392, 0.8335, 0.04436, 0.8104, 0.03642, 0.8104, 0.03642, 0.3128, 0.02774, 0.3369, 0.036, 0.3356, 0.0392, 0.3119, 0.03106, 0.8104, 0.03642, 0.7865, 0.03107, 0.8104, 0.03642, 0.288, 0.02217, 0.3128, 0.02774, 0.3119, 0.03106, 0.7865, 0.03107, 0.7622, 0.02838, 0.7622, 0.02838, 0.2627, 0.01937, 0.2874, 0.02558, 0.2625, 0.02282, 0.7622, 0.02838, 0.7378, 0.02838, 0.7378, 0.02838, 0.7622, 0.02838, 0.2373, 0.01937, 0.2627, 0.01937, 0.2625, 0.02282, 0.2375, 0.02282, 0.7378, 0.02838, 0.7135, 0.03107, 0.7135, 0.03107, 0.7378, 0.02838, 0.212, 0.02217, 0.2373, 0.01937, 0.2375, 0.02282, 0.2126, 0.02558, 0.7135, 0.03107, 0.6896, 0.03642, 0.6896, 0.03642, 0.7135, 0.03107, 0.1872, 0.02774, 0.212, 0.02217, 0.2126, 0.02558, 0.1881, 0.03106, 0.6896, 0.03642, 0.6665, 0.04436, 0.6665, 0.04436, 0.6896, 0.03642, 0.1631, 0.036, 0.1872, 0.02774, 0.1881, 0.03106, 0.1644, 0.0392, 0.6665, 0.04436, 0.6444, 0.05479, 0.6444, 0.0548, 0.6665, 0.04436, 0.1401, 0.04686, 0.1631, 0.036, 0.1644, 0.0392, 0.1417, 0.0499, 0.6444, 0.0548, 0.6235, 0.0676, 0.6235, 0.0676, 0.6444, 0.05479, 0.6235, 0.0676, 0.6444, 0.0548, 0.1184, 0.06019, 0.1401, 0.04686, 0.1417, 0.0499, 0.1204, 0.06302, 0.6235, 0.0676, 0.6042, 0.08262, 0.6235, 0.0676, 0.6235, 0.0676, 0.6042, 0.08262, 0.6042, 0.08262, 0.0983, 0.07582, 0.1184, 0.06019, 0.1204, 0.06302, 0.1006, 0.07842, 0.6042, 0.08262, 0.5867, 0.09967, 0.5867, 0.09967, 0.6042, 0.08262, 0.08006, 0.09356, 0.0983, 0.07582, 0.1006, 0.07842, 0.0826, 0.0959, 0.5867, 0.09967, 0.5712, 0.1185, 0.5712, 0.1185, 0.5867, 0.09967, 0.5712, 0.1185, 0.5867, 0.09967, 0.06389, 0.1132, 0.08006, 0.09356, 0.0826, 0.0959, 0.06667, 0.1153, 0.5639, 0.1132, 0.55, 0.1345, 0.553, 0.1362, 0.5712, 0.1185, 0.5578, 0.139, 0.5712, 0.1185, 0.04997, 0.1345, 0.06389, 0.1132, 0.06667, 0.1153, 0.05296, 0.1362, 0.55, 0.1345, 0.5416, 0.1586, 0.553, 0.1362, 0.5578, 0.139, 0.5467, 0.1608, 0.5467, 0.1608, 0.03848, 0.1572, 0.04997, 0.1345, 0.05296, 0.1362, 0.04164, 0.1586, 0.5467, 0.1608, 0.5382, 0.1837, 0.5382, 0.1837, 0.5467, 0.1608, 0.5382, 0.1837, 0.5467, 0.1608, 0.02955, 0.181, 0.03848, 0.1572, 0.04164, 0.1586, 0.03285, 0.1821, 0.5328, 0.1821, 0.5267, 0.2064, 0.5322, 0.2074, 0.5382, 0.1837, 0.5322, 0.2074, 0.5382, 0.1837, 0.02331, 0.2057, 0.02955, 0.181, 0.03285, 0.1821, 0.5267, 0.2064, 0.5233, 0.2312, 0.5288, 0.2317, 0.5322, 0.2074, 0.01981, 0.2309, 0.02669, 0.2064, 0.02325, 0.2312, 0.5233, 0.2312, 0.5281, 0.2561, 0.5288, 0.2317, 0.5288, 0.2317, 0.5281, 0.2561, 0.5281, 0.2561, 0.01911, 0.2564, 0.01981, 0.2309, 0.02325, 0.2312, 0.02256, 0.2563, 0.5226, 0.2563, 0.5246, 0.2813, 0.5301, 0.2805, 0.5281, 0.2561, 0.5301, 0.2805, 0.5281, 0.2561, 0.02121, 0.2817, 0.01911, 0.2564, 0.02256, 0.2563, 0.02463, 0.2813, 0.5246, 0.2813, 0.5348, 0.3045, 0.5301, 0.2805, 0.02609, 0.3067, 0.02121, 0.2817, 0.02463, 0.2813, 0.02944, 0.3059, 0.03369, 0.331, 0.02609, 0.3067, 0.02944, 0.3059, 0.03692, 0.3298, 0.03484, 0.3045, 0.04214, 0.3278, 0.04699, 0.3527, 0.03692, 0.3298, 0.04214, 0.3278, 0.5439, 0.3543, 0.5566, 0.3763, 0.5595, 0.3744, 0.05952, 0.3744, 0.05196, 0.3502, 0.06419, 0.3714, 0.5566, 0.3763, 0.5744, 0.3946, 0.5595, 0.3744, 0.5642, 0.3714, 0.5787, 0.3911, 0.5787, 0.3911, 0.0717, 0.3968, 0.05952, 0.3744, 0.07437, 0.3946, 0.07437, 0.3946, 0.05952, 0.3744, 0.06419, 0.3714, 0.5787, 0.3911, 0.5952, 0.4091, 0.5787, 0.3911, 0.08894, 0.4156, 0.0717, 0.3968, 0.07437, 0.3946, 0.09523, 0.4091, 0.07867, 0.3911, 0.09523, 0.4091, 0.5952, 0.4091, 0.6137, 0.4252, 0.6137, 0.4252, 0.1081, 0.4323, 0.09135, 0.4131, 0.1103, 0.4295, 0.1137, 0.4252, 0.09523, 0.4091, 0.09523, 0.4091, 0.6137, 0.4252, 0.6338, 0.4391, 0.6137, 0.4252, 0.129, 0.4468, 0.1081, 0.4323, 0.1103, 0.4295, 0.1309, 0.4438, 0.6338, 0.4391, 0.6553, 0.4507, 0.6553, 0.4507, 0.1514, 0.4589, 0.129, 0.4468, 0.1309, 0.4438, 0.1529, 0.4558, 0.1338, 0.4391, 0.1553, 0.4507, 0.6553, 0.4507, 0.6779, 0.4599, 0.6553, 0.4507, 0.1761, 0.4652, 0.1529, 0.4558, 0.1553, 0.4507, 0.1995, 0.4754, 0.1761, 0.4652, 0.2002, 0.472, 0.2246, 0.4796, 0.1995, 0.4754, 0.2002, 0.472, 0.25, 0.481, 0.225, 0.4761, 0.25, 0.4775, 0.75, 0.472, 0.7744, 0.4706, 0.7744, 0.4706, 0.75, 0.472, 0.01754, 0.5002, 0.01754, 0.9998, 3.576e-07, 0.9998, 3.576e-07, 0.5002, 0.9649, 0.5002, 0.9649, 0.9998, 0.9474, 0.9998, 0.9474, 0.5002, 0.9474, 0.5002, 0.9474, 0.9998, 0.9298, 0.9998, 0.9298, 0.5002, 0.9298, 0.5002, 0.9298, 0.9998, 0.9123, 0.9998, 0.9123, 0.5002, 0.9123, 0.9998, 0.8947, 0.9998, 0.8947, 0.5002, 0.8947, 0.5002, 0.8947, 0.9998, 0.8772, 0.9998, 0.8772, 0.5002, 0.8772, 0.9998, 0.8596, 0.9998, 0.8596, 0.5002, 0.8596, 0.5002, 0.8596, 0.9998, 0.8421, 0.9998, 0.8421, 0.5002, 0.8421, 0.9998, 0.8246, 0.9998, 0.8246, 0.5002, 0.8246, 0.9998, 0.807, 0.9998, 0.807, 0.5002, 0.807, 0.5002, 0.807, 0.9998, 0.7895, 0.9998, 0.7895, 0.5002, 0.7895, 0.5002, 0.7895, 0.9998, 0.7719, 0.9998, 0.7719, 0.5002, 0.7544, 0.9998, 0.7544, 0.5002, 0.7544, 0.5002, 0.7544, 0.9998, 0.7368, 0.9998, 0.7368, 0.5002, 0.7193, 0.9998, 0.7193, 0.5002, 0.7193, 0.5002, 0.7193, 0.9998, 0.7018, 0.9998, 0.7018, 0.5002, 0.7018, 0.9998, 0.6842, 0.9998, 0.6842, 0.5002, 0.6842, 0.5002, 0.6842, 0.9998, 0.6667, 0.9998, 0.6667, 0.5002, 0.6667, 0.9998, 0.6491, 0.9998, 0.6491, 0.5002, 0.6491, 0.5002, 0.6491, 0.9998, 0.6316, 0.9998, 0.6316, 0.5002, 0.6316, 0.9998, 0.614, 0.9998, 0.614, 0.5002, 0.614, 0.5002, 0.614, 0.9998, 0.5965, 0.9998, 0.5965, 0.5002, 0.5965, 0.9998, 0.5789, 0.9998, 0.5789, 0.5002, 0.5789, 0.5002, 0.5789, 0.9998, 0.5614, 0.9998, 0.5614, 0.5002, 0.5614, 0.9998, 0.5439, 0.9998, 0.5439, 0.5002, 0.5439, 0.5002, 0.5439, 0.9998, 0.5263, 0.9998, 0.5263, 0.5002, 0.5263, 0.5002, 0.5263, 0.9998, 0.5088, 0.9998, 0.5088, 0.5002, 0.5088, 0.5002, 0.5088, 0.9998, 0.4912, 0.9998, 0.4912, 0.5002, 0.4912, 0.5002, 0.4912, 0.9998, 0.4737, 0.9998, 0.4737, 0.5002, 0.4737, 0.5002, 0.4737, 0.9998, 0.4561, 0.9998, 0.4561, 0.5002, 0.4561, 0.5002, 0.4561, 0.9998, 0.4386, 0.9998, 0.4386, 0.5002, 0.4386, 0.5002, 0.4386, 0.9998, 0.4211, 0.9998, 0.4211, 0.5002, 0.4211, 0.9998, 0.4035, 0.9998, 0.4035, 0.5002, 0.4035, 0.5002, 0.4035, 0.9998, 0.386, 0.9998, 0.386, 0.5002, 0.386, 0.9998, 0.3684, 0.9998, 0.3684, 0.5002, 0.3684, 0.5002, 0.3684, 0.9998, 0.3509, 0.9998, 0.3509, 0.5002, 0.3509, 0.9998, 0.3333, 0.9998, 0.3333, 0.5002, 0.3333, 0.5002, 0.3333, 0.9998, 0.3158, 0.9998, 0.3158, 0.5002, 0.3158, 0.9998, 0.2982, 0.9998, 0.2982, 0.5002, 0.2982, 0.9998, 0.2807, 0.9998, 0.2807, 0.5002, 0.2456, 0.5002, 0.2456, 0.9998, 0.2281, 0.9998, 0.2281, 0.5002, 0.2281, 0.5002, 0.2281, 0.9998, 0.2105, 0.9998, 0.2105, 0.5002, 0.2105, 0.9998, 0.193, 0.9998, 0.193, 0.5002, 0.193, 0.5002, 0.193, 0.9998, 0.1754, 0.9998, 0.1754, 0.5002, 0.1754, 0.9998, 0.1579, 0.9998, 0.1579, 0.5002, 0.1579, 0.5002, 0.1579, 0.9998, 0.1404, 0.9998, 0.1404, 0.5002, 0.1404, 0.9998, 0.1228, 0.9998, 0.1228, 0.5002, 0.1228, 0.5002, 0.1228, 0.9998, 0.1053, 0.9998, 0.1053, 0.5002, 0.1053, 0.9998, 0.08772, 0.9998, 0.08772, 0.5002, 0.08772, 0.5002, 0.08772, 0.9998, 0.07018, 0.9998, 0.07018, 0.5002, 0.07018, 0.9998, 0.05263, 0.9998, 0.05263, 0.5002, 0.05263, 0.5002, 0.05263, 0.9998, 0.03509, 0.9998, 0.03509, 0.5002, 0.03509, 0.5002, 0.03509, 0.9998, 0.01754, 0.9998, 0.01754, 0.5002, 0.9825, 0.5002, 0.9825, 0.9998, 0.9649, 0.9998, 0.9649, 0.5002, 0.375, 6.458e-05, 0.625, 0.07316, 0.625, 0.08658, 0.375, 0.02574, 0.2764, 0.4877, 0.25, 0.4892, 0.2236, 0.4877, 0.1975, 0.4834, 0.1721, 0.4762, 0.1476, 0.4663, 0.1244, 0.4537, 0.1027, 0.4386, 0.08276, 0.4213, 0.06488, 0.4019, 0.04925, 0.3806, 0.03606, 0.3577, 0.02547, 0.3336, 0.01762, 0.3085, 0.01258, 0.2827, 0.01474, 0.2043, 0.0212, 0.1788, 0.03043, 0.1542, 0.04234, 0.1307, 0.05677, 0.1086, 0.07355, 0.08818, 0.09248, 0.06977, 0.1133, 0.05354, 0.1358, 0.03971, 0.1597, 0.02843, 0.1847, 0.01985, 0.2105, 0.01407, 0.2368, 0.01116, 0.2632, 0.01116, 0.2895, 0.01407, 0.3153, 0.01985, 0.3403, 0.02843, 0.3642, 0.03971, 0.3867, 0.05354, 0.4075, 0.06977, 0.4264, 0.08818, 0.4432, 0.1086, 0.4577, 0.1307, 0.4696, 0.1542, 0.4788, 0.1788, 0.4889, 0.2303, 0.4874, 0.2827, 0.4824, 0.3085, 0.4745, 0.3336, 0.4639, 0.3577, 0.4508, 0.3806, 0.4351, 0.4019, 0.4172, 0.4213, 0.3973, 0.4386, 0.3756, 0.4537, 0.3524, 0.4663, 0.3279, 0.4762, 0.3025, 0.4834, 1.0, 0.5002, 1.0, 0.9998, 0.9825, 0.9998, 0.9825, 0.5002, 0.625, 0.08403, 0.625, 0.07341, 0.625, 0.031, 0.6246, 0.5184, 0.6246, 0.4958, 0.625, 0.5389, 0.5956, 0.5, 0.6283, 0.5, 0.6305, 0.5046, 0.1257, 0.703, 0.2072, 0.625, 0.2928, 0.625, 0.3743, 0.7031, 0.3742, 0.7243, 0.1258, 0.7243, 0.625, 0.1639, 0.625, 0.1639, 0.625, 0.1516, 0.625, 0.2108, 0.375, 0.7032, 0.6248, 0.6823, 0.6248, 0.685, 0.375, 0.7243, 0.375, 0.7243, 0.6248, 0.685, 0.6248, 0.7038, 0.375, 0.7499, 0.136, 0.5046, 0.364, 0.5046, 0.364, 0.7454, 0.136, 0.7454, 0.4295, 0.2622, 0.4033, 0.4884, 0.4033, 0.2616, 0.364, 0.7454, 0.364, 0.5046, 0.3695, 0.5046, 0.3695, 0.7454, 0.4382, 0.004598, 0.5618, 0.004598, 0.5618, 0.2454, 0.4382, 0.2454, 0.636, 0.5046, 0.864, 0.5046, 0.864, 0.7454, 0.636, 0.7454, 0.6305, 0.5046, 0.5946, 0.7454, 0.5946, 0.5046, 0.4382, 0.5046, 0.5618, 0.5046, 0.5618, 0.7454, 0.4382, 0.7454, 0.593, 0.7578, 0.5948, 0.7517, 0.6151, 0.7552, 0.636, 0.5046, 0.636, 0.7454, 0.6305, 0.7454, 0.136, 0.5046, 0.136, 0.7454, 0.125, 0.7454, 0.125, 0.5046, 0.4012, 0.2616, 0.4012, 0.4884, 0.375, 0.4889, 0.375, 0.2611, 0.1357, 0.5, 0.136, 0.5046, 0.125, 0.5046, 0.4012, 0.7616, 0.375, 0.9889, 0.375, 0.7611, 0.1257, 0.75, 0.125, 0.7454, 0.136, 0.7454, 0.4047, 0.25, 0.3769, 0.25, 0.4065, 0.2456, 0.5967, 0.7616, 0.5967, 0.9884, 0.5705, 0.9878, 0.4076, 0.2454, 0.4076, 0.004598, 0.4382, 0.004598, 0.4382, 0.2454, 0.5583, 0.2545, 0.4417, 0.2545, 0.4384, 0.248, 0.5616, 0.248, 0.4416, 0.9954, 0.4363, 0.9999, 0.4085, 0.9986, 0.4417, 0.9954, 0.5607, 0.9998, 0.4393, 0.9998, 0.4392, 0.0001743, 0.5608, 0.0001743, 0.5618, 0.004598, 0.625, 0.7611, 0.5988, 0.9884, 0.5988, 0.7616, 0.8743, 0.75, 0.8643, 0.75, 0.875, 0.7454, 0.5988, 0.2616, 0.593, 0.2579, 0.617, 0.2558, 0.5988, 0.4884, 0.625, 0.2611, 0.625, 0.4889, 0.6231, 0.0, 0.625, 0.004598, 0.5935, 0.004424, 0.625, 0.004598, 0.625, 0.2454, 0.5944, 0.2454, 0.5944, 0.004598, 0.5797, 0.2554, 0.5583, 0.2545, 0.5628, 0.2477, 0.5705, 0.4878, 0.5705, 0.2622, 0.5967, 0.2616, 0.442, 0.7549, 0.558, 0.7549, 0.5546, 0.7595, 0.4454, 0.7595, 0.4201, 0.7556, 0.407, 0.7578, 0.3849, 0.7552, 0.407, 0.4922, 0.4201, 0.4944, 0.4052, 0.4983, 0.3849, 0.4948, 0.4382, 0.7454, 0.5618, 0.7454, 0.5618, 0.7476, 0.4382, 0.7476, 0.5618, 0.5046, 0.4382, 0.5046, 0.4382, 0.5024, 0.5618, 0.5024, 0.5988, 0.4884, 0.6248, 0.4892, 0.617, 0.4942, 0.6283, 0.75, 0.5956, 0.75, 0.6305, 0.7454, 0.625, 0.1768, 0.625, 0.1639, 0.625, 0.2497, 0.0725, 0.4997, 0.3742, 0.5312, 0.1258, 0.5312, 0.558, 0.4951, 0.442, 0.4951, 0.4454, 0.4905, 0.5546, 0.4905, 0.5583, 0.4955, 0.5797, 0.4946, 0.5915, 0.5023, 0.5628, 0.7477, 0.5618, 0.7476, 0.5933, 0.7455, 0.1361, 0.5, 0.364, 0.5046, 0.136, 0.5046, 0.3639, 0.75, 0.1361, 0.75, 0.136, 0.7454, 0.4085, 0.0, 0.4382, 0.004598, 0.4067, 0.004424, 0.4295, 0.7622, 0.4295, 0.9878, 0.4033, 0.9884, 0.4201, 0.2556, 0.3849, 0.2552, 0.4052, 0.2517, 0.4382, 0.7476, 0.4085, 0.7477, 0.4382, 0.7454, 0.636, 0.7454, 0.864, 0.7454, 0.8639, 0.75, 0.5705, 0.2622, 0.5676, 0.2604, 0.5912, 0.258, 0.5967, 0.2616, 0.6231, 0.25, 0.5953, 0.25, 0.5944, 0.2454, 0.6361, 0.5, 0.8639, 0.5, 0.864, 0.5046, 0.625, 0.6768, 0.625, 0.6582, 0.625, 0.7497, 0.1258, 0.5312, 0.3742, 0.5312, 0.3743, 0.547, 0.2928, 0.625, 0.2072, 0.625, 0.1257, 0.547, 0.1258, 0.7243, 0.3742, 0.7243, 0.4165, 0.7503, 0.375, 0.5001, 0.6247, 0.521, 0.6247, 0.5438, 0.375, 0.5313, 0.375, 0.5313, 0.6247, 0.5438, 0.6247, 0.5438, 0.375, 0.547, 0.625, 0.6582, 0.6249, 0.6556, 0.6249, 0.6272, 0.625, 0.719, 0.375, 0.203, 0.6249, 0.1875, 0.6249, 0.1875, 0.375, 0.2187, 0.375, 0.2187, 0.6249, 0.1875, 0.6249, 0.2038, 0.375, 0.2499, 0.6249, 0.5979, 0.6246, 0.5184, 0.6246, 0.5184, 0.625, 0.6247, 0.625, 0.125, 0.625, 0.08555, 0.625, 0.08403, 0.625, 0.1249, 0.4044, 0.75, 0.3717, 0.75, 0.4065, 0.7456, 0.4027, 0.2616, 0.4083, 0.258, 0.4088, 0.258, 0.5791, 0.4942, 0.558, 0.4951, 0.5788, 0.4941, 0.5617, 0.7477, 0.4383, 0.7477, 0.4382, 0.7476, 0.5618, 0.7476, 0.4295, 0.9878, 0.4454, 0.7595, 0.5705, 0.7622, 0.5705, 0.9878, 0.5546, 0.9905, 0.75, 0.4887, 0.7764, 0.4872, 0.8024, 0.4829, 0.8278, 0.4757, 0.8755, 0.4532, 0.917, 0.4208, 0.9636, 0.3574, 0.9742, 0.3334, 0.9871, 0.2826, 0.9885, 0.2304, 0.9785, 0.179, 0.9574, 0.131, 0.9262, 0.08861, 0.8865, 0.05403, 0.8402, 0.02894, 0.8152, 0.02037, 0.7894, 0.0146, 0.7632, 0.01169, 0.7368, 0.01169, 0.7106, 0.0146, 0.6848, 0.02037, 0.636, 0.04021, 0.5927, 0.07023, 0.557, 0.1089, 0.5215, 0.179, 0.5108, 0.2565, 0.518, 0.3083, 0.5364, 0.3574, 0.5651, 0.4014, 0.6028, 0.4382, 0.6477, 0.4658, 0.6722, 0.4757, 0.6976, 0.4829, 0.7236, 0.4872, 0.4295, 0.4878, 0.4454, 0.2595, 0.5676, 0.2604, 0.5705, 0.2622, 0.5546, 0.4905, 0.3751, 0.1328, 0.375, 0.203, 0.3751, 0.1861, 0.625, 0.1094, 0.625, 0.08555, 0.625, 0.125, 0.6247, 0.5613, 0.6246, 0.5184, 0.6249, 0.5979, 0.375, 0.547, 0.3751, 0.6173, 0.2928, 0.625, 0.375, 0.04692, 0.625, 0.08849, 0.6249, 0.1875, 0.375, 0.203, 0.375, 0.547, 0.6247, 0.5438, 0.6248, 0.6823, 0.375, 0.7032, 0.375, 0.02574, 0.625, 0.08658, 0.625, 0.08849, 0.375, 0.04692])
me_cylinder.materials.append(mat_handle)
me_cylinder.materials.append(mat_base)
me_cylinder.update()

# ---- objects
ob_cylinder = bpy.data.objects.new('Cylinder', me_cylinder)

# ---- transforms, parenting, visibility, modifiers, constraints
ob_cylinder.location = (0.0, 0.0, 0.0)

# ---- collection membership
col_collection.objects.link(ob_cylinder)

# ---- scene / render settings (as saved in the file)
scene.frame_start = 1; scene.frame_end = 250; scene.frame_set(1)
scene.render.engine = 'CYCLES'
scene.cycles.samples = 256
scene.cycles.sampling_pattern = 'TABULATED_SOBOL'
scene.cycles.adaptive_threshold = 0.1
scene.cycles.use_light_tree = False
scene.cycles.bake_type = 'SHADOW'
scene.cycles.tile_size = 256
scene.view_settings.view_transform = 'Filmic'
bpy.context.view_layer.update()

# ---- added for rendering (the .blend has no active camera and no usable light): camera, sun
cam_auto = bpy.data.cameras.new('AutoCamera')
cam_auto.lens = 50.0
cam_auto.sensor_width = 36.0
cam_auto.clip_end = 1000.0
ob_auto_camera = bpy.data.objects.new('AutoCamera', cam_auto)
scene.collection.objects.link(ob_auto_camera)
ob_auto_camera.location = (1.79336, -1.63174, 1.43473)
ob_auto_camera.rotation_euler = (1.09748, -7.21219e-08, 0.694738)
scene.camera = ob_auto_camera
light_auto_sun = bpy.data.lights.new('AutoSun', 'SUN')
light_auto_sun.energy = 3.0
light_auto_sun.angle = 0.0523599
ob_auto_sun = bpy.data.objects.new('AutoSun', light_auto_sun)
scene.collection.objects.link(ob_auto_sun)
ob_auto_sun.rotation_euler = (0.872665, 0.174533, 0.523599)
bpy.context.view_layer.update()
